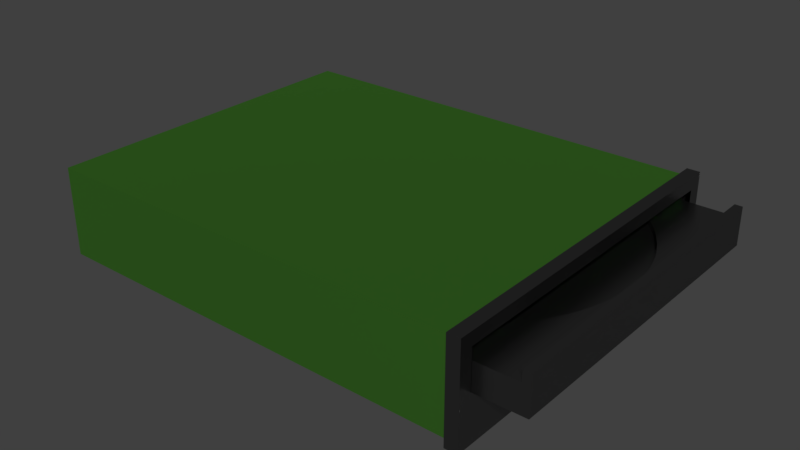 # Source: CD_drive.blend  (saved by Blender 3.1.7; exported with 4.5.12 LTS)
import bpy
from mathutils import Matrix  # noqa: F401  (used for matrix-valued properties, if any)

bpy.ops.wm.read_factory_settings(use_empty=True)
scene = bpy.context.scene
scene.name = 'Scene'

# ---- collections
col_collection_1 = bpy.data.collections.new('Collection 1'); scene.collection.children.link(col_collection_1)

# ---- images (referenced by path relative to the original .blend; pixels are not part of the script)
import os
ASSET_DIR = os.environ.get("B2B_ASSET_DIR", "")  # directory of the original .blend (textures are referenced by path, not embedded)
HERE = os.path.dirname(os.path.abspath(__file__))  # packed textures are extracted next to this script under _unpacked/

def load_image(name, relpath, width, height, colorspace="sRGB"):
    """Load a texture the original file referenced (path relative to the .blend, or extracted next to this script)."""
    p = next((c for c in (os.path.join(HERE, relpath), os.path.join(ASSET_DIR, relpath)) if relpath and os.path.exists(c)), "")
    if p:
        img = bpy.data.images.load(p, check_existing=True)
        img.name = name
    else:  # same state as the original file: an image datablock whose file is absent (Cycles renders it pink)
        img = bpy.data.images.new(name, width, height)
        img.source = "FILE"
        img.filepath = "//" + (relpath or name)
    img.colorspace_settings.name = colorspace
    return img
img_latenightparkinggaragepreview_jpg = load_image('LateNightParkingGaragePreview.jpg', 'LateNightParkingGaragePreview.jpg', 1024, 1024, 'sRGB')

# ---- materials (node trees are filled in below, after node groups)
mat_material_001 = bpy.data.materials.new('Material.001')
mat_material_001.alpha_threshold = 0.0
mat_material_001.roughness = 0.5
mat_material = bpy.data.materials.new('Material')
mat_material.alpha_threshold = 0.0
mat_material.roughness = 0.5
mat_material.line_color = (0.0, 0.0, 0.0, 1.0)
mat_metal_pins = bpy.data.materials.new('metal pins')
mat_metal_pins.alpha_threshold = 0.0
mat_metal_pins.roughness = 0.5
mat_material_002 = bpy.data.materials.new('Material.002')
mat_material_002.alpha_threshold = 0.0
mat_material_002.roughness = 0.5
mat_curcuit_board = bpy.data.materials.new('curcuit board')
mat_curcuit_board.alpha_threshold = 0.0
mat_curcuit_board.roughness = 0.5
mat_material_003 = bpy.data.materials.new('Material.003')
mat_material_003.alpha_threshold = 0.0
mat_material_003.roughness = 0.5

# ---- material node trees
mat_material_001.use_nodes = True; mat_material_001.node_tree.nodes.clear()
_N = mat_material_001.node_tree.nodes; _L = mat_material_001.node_tree.links
n0 = _N.new('ShaderNodeOutputMaterial'); n0.name = 'Material Output'; n0.location = (300, 300)
n1 = _N.new('ShaderNodeBsdfAnisotropic'); n1.name = 'Glossy BSDF'; n1.location = (10, 300)
n1.distribution = 'GGX'
n1.inputs[0].default_value = (0.2067, 0.2067, 0.2067, 1.0)
n1.inputs[1].default_value = 0.3162
_L.new(n1.outputs[0], n0.inputs[0])
n0.is_active_output = True
mat_material.use_nodes = True; mat_material.node_tree.nodes.clear()
_N = mat_material.node_tree.nodes; _L = mat_material.node_tree.links
n0 = _N.new('ShaderNodeOutputMaterial'); n0.name = 'Material Output'; n0.location = (300, 300)
n1 = _N.new('ShaderNodeBsdfAnisotropic'); n1.name = 'Glossy BSDF'; n1.location = (10, 300)
n1.distribution = 'GGX'
n1.inputs[0].default_value = (0.236, 0.8325, 0.1073, 1.0)
n1.inputs[1].default_value = 0.4472
_L.new(n1.outputs[0], n0.inputs[0])
n0.is_active_output = True
mat_metal_pins.use_nodes = True; mat_metal_pins.node_tree.nodes.clear()
_N = mat_metal_pins.node_tree.nodes; _L = mat_metal_pins.node_tree.links
n0 = _N.new('ShaderNodeOutputMaterial'); n0.name = 'Material Output'; n0.location = (300, 300)
n1 = _N.new('ShaderNodeBsdfAnisotropic'); n1.name = 'Glossy BSDF'; n1.location = (10, 300)
n1.distribution = 'GGX'
n1.inputs[1].default_value = 0.2
_L.new(n1.outputs[0], n0.inputs[0])
n0.is_active_output = True
mat_material_002.use_nodes = True; mat_material_002.node_tree.nodes.clear()
_N = mat_material_002.node_tree.nodes; _L = mat_material_002.node_tree.links
n0 = _N.new('ShaderNodeOutputMaterial'); n0.name = 'Material Output'; n0.location = (300, 300)
n1 = _N.new('ShaderNodeBsdfDiffuse'); n1.name = 'Diffuse BSDF'; n1.location = (10, 300)
n1.inputs[0].default_value = (0.6247, 1.0, 0.2451, 1.0)
_L.new(n1.outputs[0], n0.inputs[0])
n0.is_active_output = True
mat_curcuit_board.use_nodes = True; mat_curcuit_board.node_tree.nodes.clear()
_N = mat_curcuit_board.node_tree.nodes; _L = mat_curcuit_board.node_tree.links
n0 = _N.new('ShaderNodeOutputMaterial'); n0.name = 'Material Output'; n0.location = (300, 300)
n1 = _N.new('ShaderNodeBsdfDiffuse'); n1.name = 'Diffuse BSDF'; n1.location = (10, 300)
n1.inputs[0].default_value = (0.0, 0.214, 0.005343, 1.0)
_L.new(n1.outputs[0], n0.inputs[0])
n0.is_active_output = True
mat_material_003.use_nodes = True; mat_material_003.node_tree.nodes.clear()
_N = mat_material_003.node_tree.nodes; _L = mat_material_003.node_tree.links
n0 = _N.new('ShaderNodeOutputMaterial'); n0.name = 'Material Output'; n0.location = (300, 300)
n1 = _N.new('ShaderNodeBsdfDiffuse'); n1.name = 'Diffuse BSDF'; n1.location = (10, 300)
n1.inputs[0].default_value = (0.08714, 0.08714, 0.08714, 1.0)
_L.new(n1.outputs[0], n0.inputs[0])
n0.is_active_output = True

# ---- world
world_world = bpy.data.worlds.new('World'); scene.world = world_world
world_world.color = (0.05088, 0.05088, 0.05088)
world_world.use_sun_shadow = False
world_world.sun_shadow_jitter_overblur = 0.0
world_world.cycles.sampling_method = 'MANUAL'

# ---- meshes
me_cube_001 = bpy.data.meshes.new('Cube.001')
me_cube_001.from_pydata([(0.3435, 0.9434, 0.1118), (0.4023, 0.9389, 0.1118), (0.4605, 0.9253, 0.1118), (0.5176, 0.9028, 0.1118), (0.573, 0.8716, 0.1118), (0.6262, 0.832, 0.1118), (0.6767, 0.7844, 0.1118), (0.724, 0.7293, 0.1118), (0.7676, 0.6671, 0.1118), (0.8072, 0.5985, 0.1118), (0.8422, 0.5241, 0.1118), (0.8725, 0.4447, 0.1118), (0.8977, 0.361, 0.1118), (0.9175, 0.2739, 0.1118), (0.9318, 0.184, 0.1118), (0.9405, 0.09247, 0.1118), (0.9433, -1.272e-06, 0.1118), (0.9405, -0.09247, 0.1118), (0.9318, -0.184, 0.1118), (0.9175, -0.2739, 0.1118), (0.8977, -0.361, 0.1118), (0.8725, -0.4447, 0.1118), (0.8422, -0.5241, 0.1118), (0.8072, -0.5985, 0.1118), (0.7676, -0.6671, 0.1118), (0.724, -0.7293, 0.1118), (0.6767, -0.7844, 0.1118), (0.6262, -0.832, 0.1118), (0.573, -0.8716, 0.1118), (0.5176, -0.9028, 0.1118), (0.4605, -0.9253, 0.1118), (0.4023, -0.9389, 0.1118), (0.3435, -0.9434, 0.1118), (0.2847, -0.9389, 0.1118), (0.2264, -0.9253, 0.1118), (0.1693, -0.9028, 0.1118), (0.1139, -0.8716, 0.1118), (0.06068, -0.832, 0.1118), (0.01018, -0.7844, 0.1118), (-0.0371, -0.7293, 0.1118), (-0.08072, -0.6671, 0.1118), (-0.1203, -0.5985, 0.1118), (-0.1553, -0.5241, 0.1118), (-0.1856, -0.4447, 0.1118), (-0.2108, -0.361, 0.1118), (-0.2108, 0.361, 0.1118), (-0.1856, 0.4447, 0.1118), (-0.1553, 0.5241, 0.1118), (-0.1203, 0.5985, 0.1118), (-0.08072, 0.6671, 0.1118), (-0.0371, 0.7293, 0.1118), (0.01018, 0.7844, 0.1118), (0.06067, 0.832, 0.1118), (0.1139, 0.8716, 0.1118), (0.1693, 0.9028, 0.1118), (0.2264, 0.9253, 0.1118), (0.2847, 0.9389, 0.1118), (-0.3204, -0.9717, -1.0), (-0.3487, -1.0, 0.4224), (-0.3204, 0.9717, -1.0), (-0.3487, 1.0, 0.4224), (1.0, -1.0, -1.0), (1.0, -1.0, 1.0), (1.0, 1.0, -1.0), (1.0, 1.0, 1.0), (0.9421, 0.9717, -1.0), (0.9704, 1.0, 0.4224), (0.9421, -0.9717, -1.0), (0.9704, -1.0, 0.4224), (0.9704, 1.0, 1.0), (1.0, 1.0, 1.0), (1.0, 1.0, -1.0), (1.0, -1.0, -1.0), (1.0, -1.0, 1.0), (0.9704, -1.0, -1.0), (0.9704, 1.0, -1.0), (0.9704, -1.0, 1.0), (-0.3487, 1.0, -1.0), (-0.3487, -1.0, -1.0), (0.9704, 1.0, -1.0), (0.9704, -1.0, -1.0), (-0.3204, 0.9717, -0.2799), (-0.3204, -0.9717, -0.2799), (0.9421, 0.9717, -0.2799), (0.9421, -0.9717, -0.2799), (0.3657, -0.3488, -0.2799), (0.3439, -0.3505, -0.2799), (0.3657, 0.3488, -0.2799), (0.3873, 0.3437, -0.2799), (0.5404, 0.1652, -0.2799), (0.5291, 0.1947, -0.2799), (0.3439, 0.3505, -0.2799), (0.5161, 0.2223, -0.2799), (0.3873, -0.3437, -0.2799), (0.4489, -0.3091, -0.2799), (0.4291, -0.3238, -0.2799), (0.4085, -0.3354, -0.2799), (0.5014, 0.2478, -0.2799), (0.4852, 0.2709, -0.2799), (0.4085, 0.3354, -0.2799), (0.4677, 0.2914, -0.2799), (0.5014, -0.2478, -0.2799), (0.4852, -0.2709, -0.2799), (0.4677, -0.2914, -0.2799), (0.5497, -0.1341, -0.2799), (0.5571, -0.1017, -0.2799), (0.5667, -5.71e-08, -0.2799), (0.5291, -0.1947, -0.2799), (0.5161, -0.2223, -0.2799), (0.5656, 0.03435, -0.2799), (0.5497, 0.1341, -0.2799), (0.4291, 0.3238, -0.2799), (0.5571, 0.1017, -0.2799), (0.5624, -0.06837, -0.2799), (0.5404, -0.1652, -0.2799), (0.5656, -0.03435, -0.2799), (0.5624, 0.06837, -0.2799), (0.4489, 0.3091, -0.2799), (-0.2993, -0.3507, 0.4224), (-0.2993, -0.3507, -0.2799), (-0.03832, -0.3507, -0.2799), (0.3429, -0.3507, -0.2799), (-0.2993, 0.3507, 0.4224), (-0.2993, 0.3507, -0.2799), (0.3429, -0.3504, -0.2799), (0.3429, 0.3504, -0.2799), (0.3429, 0.3507, -0.2799), (-0.2131, -0.3507, 0.1118), (-0.2131, 0.3507, 0.1118), (0.3439, -0.3505, 0.1118), (0.3429, -0.3504, 0.1118), (0.3429, -0.3507, 0.1118), (0.3429, 0.3507, 0.1118), (0.4291, 0.3238, 0.1118), (0.3657, 0.3488, 0.1118), (0.3439, 0.3505, 0.1118), (0.4085, 0.3354, 0.1118), (0.5014, 0.2478, 0.1118), (0.4852, 0.2709, 0.1118), (0.4489, 0.3091, 0.1118), (0.5161, 0.2223, 0.1118), (0.4677, 0.2914, 0.1118), (0.5624, 0.06837, 0.1118), (0.5571, 0.1017, 0.1118), (0.5291, 0.1947, 0.1118), (0.5656, 0.03435, 0.1118), (0.5404, 0.1652, 0.1118), (0.5624, -0.06837, 0.1118), (0.5656, -0.03435, 0.1118), (0.5161, -0.2223, 0.1118), (0.5291, -0.1947, 0.1118), (0.5014, -0.2478, 0.1118), (0.4852, -0.2709, 0.1118), (0.4489, -0.3091, 0.1118), (0.4677, -0.2914, 0.1118), (0.4291, -0.3238, 0.1118), (0.4085, -0.3354, 0.1118), (0.3873, -0.3437, 0.1118), (0.3657, -0.3488, 0.1118), (0.3429, 0.3504, 0.1118), (0.3873, 0.3437, 0.1118), (0.5497, 0.1341, 0.1118), (0.5667, -5.71e-08, 0.1118), (0.5571, -0.1017, 0.1118), (0.5497, -0.1341, 0.1118), (0.5404, -0.1652, 0.1118), (-0.1402, -0.5561, 0.4224), (-0.1203, -0.5985, 0.4224), (-0.1553, -0.5241, 0.4224), (0.4023, -0.9389, 0.4224), (0.3435, -0.9434, 0.4224), (-0.08072, -0.6671, 0.4224), (0.2847, -0.9389, 0.4224), (0.4023, 0.9389, 0.4224), (0.4605, 0.9253, 0.4224), (0.8725, 0.4447, 0.4224), (0.8422, 0.5241, 0.4224), (0.3435, 0.9434, 0.4224), (0.8072, 0.5985, 0.4224), (0.8078, 0.5972, 0.4224), (0.1693, -0.9028, 0.4224), (0.2264, -0.9253, 0.4224), (0.1139, -0.8716, 0.4224), (0.4605, -0.9253, 0.4224), (0.6262, -0.832, 0.4224), (0.573, -0.8716, 0.4224), (0.5176, -0.9028, 0.4224), (-0.1856, -0.4447, 0.4224), (-0.2108, -0.361, 0.4224), (-0.2131, -0.3507, 0.4224), (0.7676, 0.6671, 0.4224), (0.724, 0.7293, 0.4224), (0.5176, 0.9028, 0.4224), (0.6767, 0.7844, 0.4224), (-0.0371, -0.7293, 0.4224), (0.01018, -0.7844, 0.4224), (0.06068, -0.832, 0.4224), (0.7676, -0.6671, 0.4224), (0.724, -0.7293, 0.4224), (0.6767, -0.7844, 0.4224), (0.2847, 0.9389, 0.4224), (0.2264, 0.9253, 0.4224), (0.8977, -0.361, 0.4224), (0.9175, -0.2739, 0.4224), (-0.1553, 0.5241, 0.4224), (-0.1856, 0.4447, 0.4224), (-0.1203, 0.5985, 0.4224), (-0.08072, 0.6671, 0.4224), (-0.0371, 0.7293, 0.4224), (0.1139, 0.8716, 0.4224), (0.06067, 0.832, 0.4224), (-0.2108, 0.361, 0.4224), (-0.2131, 0.3507, 0.4224), (0.1693, 0.9028, 0.4224), (0.9433, -1.272e-06, 0.4224), (0.8422, -0.5241, 0.4224), (0.8072, -0.5985, 0.4224), (0.9405, 0.09247, 0.4224), (0.8977, 0.361, 0.4224), (0.01018, 0.7844, 0.4224), (0.573, 0.8716, 0.4224), (0.9175, 0.2739, 0.4224), (0.9318, -0.184, 0.4224), (0.8725, -0.4447, 0.4224), (0.9405, -0.09247, 0.4224), (0.9318, 0.184, 0.4224), (0.6262, 0.832, 0.4224)], [], [(0, 1, 173, 177), (1, 2, 174, 173), (2, 3, 192, 174), (3, 4, 220, 192), (4, 5, 226, 220), (5, 6, 193, 226), (6, 7, 191, 193), (7, 8, 190, 191), (8, 9, 178, 190), (9, 10, 176, 179, 178), (10, 11, 175, 176), (11, 12, 218, 175), (12, 13, 221, 218), (13, 14, 225, 221), (14, 15, 217, 225), (15, 16, 214, 217), (16, 17, 224, 214), (17, 18, 222, 224), (18, 19, 203, 222), (19, 20, 202, 203), (20, 21, 223, 202), (21, 22, 215, 223), (22, 23, 216, 215), (23, 24, 197, 216), (24, 25, 198, 197), (25, 26, 199, 198), (26, 27, 184, 199), (27, 28, 185, 184), (28, 29, 186, 185), (29, 30, 183, 186), (30, 31, 169, 183), (31, 32, 170, 169), (32, 33, 172, 170), (33, 34, 181, 172), (34, 35, 180, 181), (35, 36, 182, 180), (36, 37, 196, 182), (37, 38, 195, 196), (38, 39, 194, 195), (39, 40, 171, 194), (40, 41, 167, 171), (41, 42, 168, 166, 167), (42, 43, 187, 168), (43, 44, 188, 187), (44, 127, 189, 188), (45, 46, 205, 211), (46, 47, 204, 205), (47, 48, 206, 204), (48, 49, 207, 206), (49, 50, 208, 207), (50, 51, 219, 208), (51, 52, 210, 219), (52, 53, 209, 210), (53, 54, 213, 209), (54, 55, 201, 213), (55, 56, 200, 201), (56, 0, 177, 200), (0, 56, 55, 54, 53, 52, 51, 50, 49, 48, 47, 46, 45, 128, 132, 159, 135, 134, 160, 136, 133, 139, 141, 138, 137, 140, 144, 146, 161, 143, 142, 145, 162, 148, 147, 163, 164, 165, 150, 149, 151, 152, 154, 153, 155, 156, 157, 158, 129, 130, 131, 127, 44, 43, 42, 41, 40, 39, 38, 37, 36, 35, 34, 33, 32, 31, 30, 29, 28, 27, 26, 25, 24, 23, 22, 21, 20, 19, 18, 17, 16, 15, 14, 13, 12, 11, 10, 9, 8, 7, 6, 5, 4, 3, 2, 1), (78, 58, 60, 77), (66, 68, 76, 69), (63, 64, 62, 61), (80, 68, 58, 78), (63, 61, 72, 71), (66, 179, 176, 175, 218, 221, 225, 217, 214, 224, 222, 203, 202, 223, 215, 216, 197, 198, 199, 184, 185, 186, 183, 169, 170, 172, 181, 180, 182, 196, 195, 194, 171, 167, 166, 58, 68), (68, 80, 74, 76), (67, 57, 82, 84), (61, 62, 73, 72), (77, 60, 66, 79), (75, 69, 70, 71), (75, 71, 72, 74), (70, 69, 76, 73), (72, 73, 76, 74), (79, 66, 69, 75), (62, 64, 70, 73), (80, 79, 75, 74), (64, 63, 71, 70), (59, 57, 78, 77), (65, 59, 77, 79), (57, 67, 80, 78), (67, 65, 79, 80), (81, 83, 84, 106, 109, 116, 112, 110, 89, 90, 92, 97, 98, 100, 117, 111, 99, 88, 87, 91, 125, 126, 123, 119, 120, 82), (57, 59, 81, 82), (65, 67, 84, 83), (59, 65, 83, 81), (100, 141, 139, 117), (96, 156, 155, 95), (109, 145, 142, 116), (97, 137, 138, 98), (95, 155, 153, 94), (108, 149, 150, 107), (111, 133, 136, 99), (93, 157, 156, 96), (90, 144, 140, 92), (87, 134, 135, 91), (113, 147, 148, 115), (58, 166, 168, 187, 188, 189, 118, 122, 212, 211, 205, 204, 206, 207, 208, 219, 210, 209, 213, 201, 200, 177, 173, 174, 192, 220, 226, 193, 191, 190, 178, 179, 66, 60), (82, 120, 121, 124, 86, 85, 93, 96, 95, 94, 103, 102, 101, 108, 107, 114, 104, 105, 113, 115, 106, 84), (115, 148, 162, 106), (106, 162, 145, 109), (114, 165, 164, 104), (104, 164, 163, 105), (112, 143, 161, 110), (103, 154, 152, 102), (88, 160, 134, 87), (107, 150, 165, 114), (98, 138, 141, 100), (117, 139, 133, 111), (89, 146, 144, 90), (110, 161, 146, 89), (102, 152, 151, 101), (116, 142, 143, 112), (92, 140, 137, 97), (94, 153, 154, 103), (86, 129, 158, 85), (99, 136, 160, 88), (105, 163, 147, 113), (91, 135, 159, 125), (101, 151, 149, 108), (85, 158, 157, 93), (126, 132, 128, 212, 122, 123), (124, 130, 129, 86), (121, 131, 130, 124), (119, 118, 189, 127, 131, 121, 120), (123, 122, 118, 119), (128, 45, 211, 212), (159, 132, 126, 125)])
_uv = me_cube_001.uv_layers.new(name='UVMap')
_uv.uv.foreach_set('vector', [-1.433, -1.433, 2.433, -1.433, 2.433, 2.433, -1.433, 2.433, -1.433, -1.433, 2.433, -1.433, 2.433, 2.433, -1.433, 2.433, -1.433, -1.433, 2.433, -1.433, 2.433, 2.433, -1.433, 2.433, -1.433, -1.433, 2.433, -1.433, 2.433, 2.433, -1.433, 2.433, -1.433, -1.433, 2.433, -1.433, 2.433, 2.433, -1.433, 2.433, -1.433, -1.433, 2.433, -1.433, 2.433, 2.433, -1.433, 2.433, -1.433, -1.433, 2.433, -1.433, 2.433, 2.433, -1.433, 2.433, -1.433, -1.433, 2.433, -1.433, 2.433, 2.433, -1.433, 2.433, -1.433, -1.433, 2.433, -1.433, 2.433, 2.433, -1.433, 2.433, 0.5, 2.433, 2.338, 1.097, 1.636, -1.064, -0.6362, -1.064, -1.338, 1.097, -1.433, -1.433, 2.433, -1.433, 2.433, 2.433, -1.433, 2.433, -1.433, -1.433, 2.433, -1.433, 2.433, 2.433, -1.433, 2.433, -1.433, -1.433, 2.433, -1.433, 2.433, 2.433, -1.433, 2.433, -1.433, -1.433, 2.433, -1.433, 2.433, 2.433, -1.433, 2.433, -1.433, -1.433, 2.433, -1.433, 2.433, 2.433, -1.433, 2.433, -1.433, -1.433, 2.433, -1.433, 2.433, 2.433, -1.433, 2.433, -1.433, -1.433, 2.433, -1.433, 2.433, 2.433, -1.433, 2.433, -1.433, -1.433, 2.433, -1.433, 2.433, 2.433, -1.433, 2.433, -1.433, -1.433, 2.433, -1.433, 2.433, 2.433, -1.433, 2.433, -1.433, -1.433, 2.433, -1.433, 2.433, 2.433, -1.433, 2.433, -1.433, -1.433, 2.433, -1.433, 2.433, 2.433, -1.433, 2.433, -1.433, -1.433, 2.433, -1.433, 2.433, 2.433, -1.433, 2.433, -1.433, -1.433, 2.433, -1.433, 2.433, 2.433, -1.433, 2.433, -1.433, -1.433, 2.433, -1.433, 2.433, 2.433, -1.433, 2.433, -1.433, -1.433, 2.433, -1.433, 2.433, 2.433, -1.433, 2.433, -1.433, -1.433, 2.433, -1.433, 2.433, 2.433, -1.433, 2.433, -1.433, -1.433, 2.433, -1.433, 2.433, 2.433, -1.433, 2.433, -1.433, -1.433, 2.433, -1.433, 2.433, 2.433, -1.433, 2.433, -1.433, -1.433, 2.433, -1.433, 2.433, 2.433, -1.433, 2.433, -1.433, -1.433, 2.433, -1.433, 2.433, 2.433, -1.433, 2.433, -1.433, -1.433, 2.433, -1.433, 2.433, 2.433, -1.433, 2.433, -1.433, -1.433, 2.433, -1.433, 2.433, 2.433, -1.433, 2.433, -1.433, -1.433, 2.433, -1.433, 2.433, 2.433, -1.433, 2.433, -1.433, -1.433, 2.433, -1.433, 2.433, 2.433, -1.433, 2.433, -1.433, -1.433, 2.433, -1.433, 2.433, 2.433, -1.433, 2.433, -1.433, -1.433, 2.433, -1.433, 2.433, 2.433, -1.433, 2.433, -1.433, -1.433, 2.433, -1.433, 2.433, 2.433, -1.433, 2.433, -1.433, -1.433, 2.433, -1.433, 2.433, 2.433, -1.433, 2.433, -1.433, -1.433, 2.433, -1.433, 2.433, 2.433, -1.433, 2.433, -1.433, -1.433, 2.433, -1.433, 2.433, 2.433, -1.433, 2.433, -1.433, -1.433, 2.433, -1.433, 2.433, 2.433, -1.433, 2.433, 0.5, 2.433, 2.338, 1.097, 1.636, -1.064, -0.6362, -1.064, -1.338, 1.097, -1.433, -1.433, 2.433, -1.433, 2.433, 2.433, -1.433, 2.433, -1.433, -1.433, 2.433, -1.433, 2.433, 2.433, -1.433, 2.433, -1.433, -1.433, 2.433, -1.433, 2.433, 2.433, -1.433, 2.433, -1.433, -1.433, 2.433, -1.433, 2.433, 2.433, -1.433, 2.433, -1.433, -1.433, 2.433, -1.433, 2.433, 2.433, -1.433, 2.433, -1.433, -1.433, 2.433, -1.433, 2.433, 2.433, -1.433, 2.433, -1.433, -1.433, 2.433, -1.433, 2.433, 2.433, -1.433, 2.433, -1.433, -1.433, 2.433, -1.433, 2.433, 2.433, -1.433, 2.433, -1.433, -1.433, 2.433, -1.433, 2.433, 2.433, -1.433, 2.433, -1.433, -1.433, 2.433, -1.433, 2.433, 2.433, -1.433, 2.433, -1.433, -1.433, 2.433, -1.433, 2.433, 2.433, -1.433, 2.433, -1.433, -1.433, 2.433, -1.433, 2.433, 2.433, -1.433, 2.433, -1.433, -1.433, 2.433, -1.433, 2.433, 2.433, -1.433, 2.433, -1.433, -1.433, 2.433, -1.433, 2.433, 2.433, -1.433, 2.433, -1.433, -1.433, 2.433, -1.433, 2.433, 2.433, -1.433, 2.433, 0.5, 2.433, 0.6264, 2.429, 0.7523, 2.416, 0.8771, 2.396, 1.0, 2.367, 1.121, 2.33, 1.24, 2.286, 1.355, 2.234, 1.467, 2.174, 1.574, 2.107, 1.677, 2.034, 1.775, 1.953, 1.867, 1.867, 1.953, 1.775, 2.034, 1.677, 2.107, 1.574, 2.174, 1.467, 2.234, 1.355, 2.286, 1.24, 2.33, 1.121, 2.367, 1.0, 2.396, 0.8771, 2.416, 0.7523, 2.429, 0.6264, 2.433, 0.5, 2.429, 0.3736, 2.416, 0.2477, 2.396, 0.1229, 2.367, -0.000299, 2.33, -0.1213, 2.286, -0.2397, 2.234, -0.3549, 2.174, -0.4665, 2.107, -0.5739, 2.034, -0.6767, 1.953, -0.7745, 1.867, -0.8668, 1.775, -0.9533, 1.677, -1.034, 1.574, -1.107, 1.467, -1.174, 1.355, -1.234, 1.24, -1.286, 1.121, -1.33, 1.0, -1.367, 0.8771, -1.396, 0.7523, -1.416, 0.6264, -1.429, 0.5, -1.433, 0.3736, -1.429, 0.2477, -1.416, 0.1229, -1.396, -0.000303, -1.367, -0.1213, -1.33, -0.2397, -1.286, -0.355, -1.234, -0.4665, -1.174, -0.5739, -1.107, -0.6767, -1.034, -0.7745, -0.9533, -0.8668, -0.8668, -0.9533, -0.7745, -1.034, -0.6767, -1.107, -0.5739, -1.174, -0.4665, -1.234, -0.3549, -1.286, -0.2397, -1.33, -0.1213, -1.367, -0.0002957, -1.396, 0.1229, -1.416, 0.2477, -1.429, 0.3736, -1.433, 0.5, -1.429, 0.6264, -1.416, 0.7523, -1.396, 0.8771, -1.367, 1.0, -1.33, 1.121, -1.286, 1.24, -1.234, 1.355, -1.174, 1.467, -1.107, 1.574, -1.034, 1.677, -0.9533, 1.775, -0.8668, 1.867, -0.7745, 1.953, -0.6767, 2.034, -0.5739, 2.107, -0.4665, 2.174, -0.3549, 2.234, -0.2397, 2.286, -0.1213, 2.33, -0.0003016, 2.367, 0.1229, 2.396, 0.2477, 2.416, 0.3736, 2.429, -1.433, -1.433, 2.433, -1.433, 2.433, 2.433, -1.433, 2.433, -1.433, -1.433, 2.433, -1.433, 2.433, 2.433, -1.433, 2.433, -1.537, 0.2803, 2.537, 0.2803, 2.537, 0.7197, -1.537, 0.7197, -1.433, -1.433, 2.433, -1.433, 2.433, 2.433, -1.433, 2.433, -1.433, -1.433, 2.433, -1.433, 2.433, 2.433, -1.433, 2.433, 0.5, 2.433, 0.8267, 2.405, 1.144, 2.323, 1.443, 2.188, 1.714, 2.004, 1.951, 1.777, 2.146, 1.513, 2.294, 1.221, 2.39, 0.9072, 2.431, 0.582, 2.417, 0.2545, 2.348, -0.06603, 2.226, -0.3702, 2.054, -0.6494, 1.838, -0.8955, 1.582, -1.102, 1.296, -1.261, 0.9871, -1.371, 0.6639, -1.426, 0.3361, -1.426, 0.01293, -1.371, -0.2962, -1.261, -0.5824, -1.102, -0.8375, -0.8955, -1.054, -0.6494, -1.226, -0.3702, -1.348, -0.06603, -1.417, 0.2545, -1.431, 0.582, -1.39, 0.9072, -1.294, 1.221, -1.146, 1.513, -0.9511, 1.777, -0.7144, 2.004, -0.4427, 2.188, -0.144, 2.323, 0.1733, 2.405, -1.433, -1.433, 2.433, -1.433, 2.433, 2.433, -1.433, 2.433, -1.433, -1.433, 2.433, -1.433, 2.433, 2.433, -1.433, 2.433, -1.433, -1.433, 2.433, -1.433, 2.433, 2.433, -1.433, 2.433, -1.433, -1.433, 2.433, -1.433, 2.433, 2.433, -1.433, 2.433, -1.433, -1.433, 2.433, -1.433, 2.433, 2.433, -1.433, 2.433, -1.433, -1.433, 2.433, -1.433, 2.433, 2.433, -1.433, 2.433, -1.433, -1.433, 2.433, -1.433, 2.433, 2.433, -1.433, 2.433, -1.433, -1.433, 2.433, -1.433, 2.433, 2.433, -1.433, 2.433, -1.433, -1.433, 2.433, -1.433, 2.433, 2.433, -1.433, 2.433, -1.433, -1.433, 2.433, -1.433, 2.433, 2.433, -1.433, 2.433, -1.433, -1.433, 2.433, -1.433, 2.433, 2.433, -1.433, 2.433, -1.433, -1.433, 2.433, -1.433, 2.433, 2.433, -1.433, 2.433, -1.433, -1.433, 2.433, -1.433, 2.433, 2.433, -1.433, 2.433, -1.433, -1.433, 2.433, -1.433, 2.433, 2.433, -1.433, 2.433, -1.433, -1.433, 2.433, -1.433, 2.433, 2.433, -1.433, 2.433, -1.433, -1.433, 2.433, -1.433, 2.433, 2.433, -1.433, 2.433, 0.5, 2.433, 0.9626, 2.377, 1.398, 2.212, 1.782, 1.947, 2.091, 1.598, 2.307, 1.185, 2.419, 0.733, 2.419, 0.267, 2.307, -0.1855, 2.091, -0.5981, 1.782, -0.9469, 1.398, -1.212, 0.9626, -1.377, 0.5, -1.433, 0.0374, -1.377, -0.3983, -1.212, -0.7818, -0.9469, -1.091, -0.5981, -1.307, -0.1855, -1.419, 0.267, -1.419, 0.733, -1.307, 1.185, -1.091, 1.598, -0.7818, 1.947, -0.3983, 2.212, 0.0374, 2.377, -1.433, -1.433, 2.433, -1.433, 2.433, 2.433, -1.433, 2.433, -1.433, -1.433, 2.433, -1.433, 2.433, 2.433, -1.433, 2.433, -1.433, -1.433, 2.433, -1.433, 2.433, 2.433, -1.433, 2.433, -1.433, -1.433, 2.433, -1.433, 2.433, 2.433, -1.433, 2.433, -1.433, -1.433, 2.433, -1.433, 2.433, 2.433, -1.433, 2.433, -1.433, -1.433, 2.433, -1.433, 2.433, 2.433, -1.433, 2.433, -1.433, -1.433, 2.433, -1.433, 2.433, 2.433, -1.433, 2.433, -1.433, -1.433, 2.433, -1.433, 2.433, 2.433, -1.433, 2.433, -1.433, -1.433, 2.433, -1.433, 2.433, 2.433, -1.433, 2.433, -1.433, -1.433, 2.433, -1.433, 2.433, 2.433, -1.433, 2.433, -1.433, -1.433, 2.433, -1.433, 2.433, 2.433, -1.433, 2.433, -1.433, -1.433, 2.433, -1.433, 2.433, 2.433, -1.433, 2.433, -1.433, -1.433, 2.433, -1.433, 2.433, 2.433, -1.433, 2.433, -1.433, -1.433, 2.433, -1.433, 2.433, 2.433, -1.433, 2.433, 0.5, 2.433, 0.8552, 2.4, 1.198, 2.302, 1.518, 2.143, 1.802, 1.929, 2.043, 1.665, 2.23, 1.362, 2.359, 1.029, 2.425, 0.6784, 2.425, 0.3216, 2.359, -0.02899, 2.23, -0.3616, 2.043, -0.6649, 1.802, -0.9285, 1.518, -1.143, 1.198, -1.302, 0.8552, -1.4, 0.5, -1.433, 0.1448, -1.4, -0.1983, -1.302, -0.5176, -1.143, -0.8023, -0.9285, -1.043, -0.6649, -1.23, -0.3616, -1.359, -0.02899, -1.425, 0.3216, -1.425, 0.6784, -1.359, 1.029, -1.23, 1.362, -1.043, 1.665, -0.8023, 1.929, -0.5176, 2.143, -0.1983, 2.302, 0.1448, 2.4, 0.5, 2.433, 1.045, 2.355, 1.545, 2.126, 1.961, 1.766, 2.258, 1.303, 2.413, 0.7751, 2.413, 0.2249, 2.258, -0.303, 1.961, -0.7659, 1.545, -1.126, 1.045, -1.355, 0.5, -1.433, -0.04459, -1.355, -0.5451, -1.126, -0.9609, -0.7659, -1.258, -0.303, -1.413, 0.2249, -1.413, 0.7751, -1.258, 1.303, -0.9609, 1.766, -0.5451, 2.126, -0.04459, 2.355, -1.433, -1.433, 2.433, -1.433, 2.433, 2.433, -1.433, 2.433, -1.433, -1.433, 2.433, -1.433, 2.433, 2.433, -1.433, 2.433, -1.433, -1.433, 2.433, -1.433, 2.433, 2.433, -1.433, 2.433, -1.433, -1.433, 2.433, -1.433, 2.433, 2.433, -1.433, 2.433, -1.433, -1.433, 2.433, -1.433, 2.433, 2.433, -1.433, 2.433, -1.433, -1.433, 2.433, -1.433, 2.433, 2.433, -1.433, 2.433, -1.433, -1.433, 2.433, -1.433, 2.433, 2.433, -1.433, 2.433, -1.433, -1.433, 2.433, -1.433, 2.433, 2.433, -1.433, 2.433, -1.433, -1.433, 2.433, -1.433, 2.433, 2.433, -1.433, 2.433, -1.433, -1.433, 2.433, -1.433, 2.433, 2.433, -1.433, 2.433, -1.433, -1.433, 2.433, -1.433, 2.433, 2.433, -1.433, 2.433, -1.433, -1.433, 2.433, -1.433, 2.433, 2.433, -1.433, 2.433, -1.433, -1.433, 2.433, -1.433, 2.433, 2.433, -1.433, 2.433, -1.433, -1.433, 2.433, -1.433, 2.433, 2.433, -1.433, 2.433, -1.433, -1.433, 2.433, -1.433, 2.433, 2.433, -1.433, 2.433, -1.433, -1.433, 2.433, -1.433, 2.433, 2.433, -1.433, 2.433, -1.433, -1.433, 2.433, -1.433, 2.433, 2.433, -1.433, 2.433, -1.433, -1.433, 2.433, -1.433, 2.433, 2.433, -1.433, 2.433, -1.433, -1.433, 2.433, -1.433, 2.433, 2.433, -1.433, 2.433, -1.433, -1.433, 2.433, -1.433, 2.433, 2.433, -1.433, 2.433, -1.433, -1.433, 2.433, -1.433, 2.433, 2.433, -1.433, 2.433, -1.433, -1.433, 2.433, -1.433, 2.433, 2.433, -1.433, 2.433, 0.5, 2.433, 2.174, 1.467, 2.174, -0.4665, 0.5, -1.433, -1.174, -0.4665, -1.174, 1.467, -1.433, -1.433, 2.433, -1.433, 2.433, 2.433, -1.433, 2.433, -1.433, -1.433, 2.433, -1.433, 2.433, 2.433, -1.433, 2.433, 0.5, 2.433, 2.011, 1.705, 2.385, 0.06986, 1.339, -1.242, -0.3387, -1.242, -1.385, 0.06987, -1.011, 1.705, -1.433, -1.433, 2.433, -1.433, 2.433, 2.433, -1.433, 2.433, -1.433, -1.433, 2.433, -1.433, 2.433, 2.433, -1.433, 2.433, -1.433, -1.433, 2.433, -1.433, 2.433, 2.433, -1.433, 2.433])
me_cube_001.materials.append(mat_material_001)
me_cube_001.use_remesh_preserve_volume = False
me_cube_001.use_remesh_preserve_attributes = False
me_cube_001.use_mirror_vertex_groups = False
me_cube_001.update()
me_cube = bpy.data.meshes.new('Cube')
me_cube.from_pydata([(-0.9929, -0.6714, -0.4792), (-0.9929, -0.6714, -0.4215), (-0.9929, -0.6574, -0.4792), (-0.9929, -0.6574, -0.4215), (-0.9929, -0.6406, -0.4792), (-0.9929, -0.6406, -0.4215), (-0.9929, -0.6266, -0.4792), (-0.9929, -0.6266, -0.4215), (-0.9929, -0.6098, -0.4792), (-0.9929, -0.6098, -0.4215), (-0.9929, -0.5958, -0.4792), (-0.9929, -0.5958, -0.4215), (-0.9929, -0.579, -0.4792), (-0.9929, -0.579, -0.4215), (-0.9929, -0.565, -0.4792), (-0.9929, -0.565, -0.4215), (-0.9929, -0.5482, -0.4792), (-0.9929, -0.5482, -0.4215), (-0.9929, -0.5342, -0.4792), (-0.9929, -0.5342, -0.4215), (-0.9929, -0.5174, -0.4792), (-0.9929, -0.5174, -0.4215), (-0.9929, -0.5034, -0.4792), (-0.9929, -0.5034, -0.4215), (-0.9929, -0.4866, -0.4792), (-0.9929, -0.4866, -0.4215), (-0.9929, -0.4726, -0.4792), (-0.9929, -0.4726, -0.4215), (-0.9929, -0.4558, -0.4792), (-0.9929, -0.4558, -0.4215), (-0.9929, -0.4418, -0.4792), (-0.9929, -0.4418, -0.4215), (-0.9929, -0.425, -0.4792), (-0.9929, -0.425, -0.4215), (-0.9929, -0.411, -0.4792), (-0.9929, -0.411, -0.4215), (-0.9929, -0.3942, -0.4792), (-0.9929, -0.3942, -0.4215), (-0.9929, -0.3802, -0.4792), (-0.9929, -0.3802, -0.4215), (-0.9929, -0.3633, -0.4792), (-0.9929, -0.3633, -0.4215), (-0.9929, -0.3493, -0.4792), (-0.9929, -0.3493, -0.4215), (-0.9929, -0.3325, -0.4792), (-0.9929, -0.3325, -0.4215), (-0.9929, -0.3185, -0.4792), (-0.9929, -0.3185, -0.4215), (-0.9929, -0.3017, -0.4792), (-0.9929, -0.3017, -0.4215), (-0.9929, -0.2877, -0.4792), (-0.9929, -0.2877, -0.4215), (-0.9929, -0.2709, -0.4792), (-0.9929, -0.2709, -0.4215), (-0.9929, -0.2569, -0.4792), (-0.9929, -0.2569, -0.4215), (-0.9929, -0.2401, -0.4792), (-0.9929, -0.2401, -0.4215), (-0.9929, -0.2261, -0.4792), (-0.9929, -0.2261, -0.4215), (-0.9929, -0.2093, -0.4792), (-0.9929, -0.2093, -0.4215), (-0.9929, -0.1953, -0.4792), (-0.9929, -0.1953, -0.4215), (-0.9929, -0.1785, -0.4792), (-0.9929, -0.1785, -0.4215), (-0.9929, -0.1645, -0.4792), (-0.9929, -0.1645, -0.4215), (-0.9929, -0.1477, -0.4792), (-0.9929, -0.1477, -0.4215), (-0.9929, -0.1337, -0.4792), (-0.9929, -0.1337, -0.4215), (-0.9929, -0.1169, -0.4792), (-0.9929, -0.1169, -0.4215), (-0.9929, -0.1029, -0.4792), (-0.9929, -0.1029, -0.4215), (-0.9929, -0.08607, -0.4792), (-0.9929, -0.08607, -0.4215), (-0.9929, -0.07207, -0.4792), (-0.9929, -0.07207, -0.4215), (-0.9929, -0.05527, -0.4792), (-0.9929, -0.05527, -0.4215), (-0.9929, -0.04126, -0.4792), (-0.9929, -0.04126, -0.4215), (-0.9929, -0.02446, -0.4792), (-0.9929, -0.02446, -0.4215), (-0.9929, -0.01045, -0.4792), (-0.9929, -0.01045, -0.4215), (-0.9929, 0.00635, -0.4792), (-0.9929, 0.00635, -0.4215), (-0.9929, 0.02035, -0.4792), (-0.9929, 0.02035, -0.4215), (-0.9929, 0.03716, -0.4792), (-0.9929, 0.03716, -0.4215), (-0.9929, 0.05116, -0.4792), (-0.9929, 0.05116, -0.4215), (-0.9929, -0.6714, -0.606), (-0.9929, -0.6714, -0.5484), (-0.9929, -0.6574, -0.606), (-0.9929, -0.6574, -0.5484), (-0.9929, -0.6406, -0.606), (-0.9929, -0.6406, -0.5484), (-0.9929, -0.6266, -0.606), (-0.9929, -0.6266, -0.5484), (-0.9929, -0.6098, -0.606), (-0.9929, -0.6098, -0.5484), (-0.9929, -0.5958, -0.606), (-0.9929, -0.5958, -0.5484), (-0.9929, -0.579, -0.606), (-0.9929, -0.579, -0.5484), (-0.9929, -0.565, -0.606), (-0.9929, -0.565, -0.5484), (-0.9929, -0.5482, -0.606), (-0.9929, -0.5482, -0.5484), (-0.9929, -0.5342, -0.606), (-0.9929, -0.5342, -0.5484), (-0.9929, -0.5174, -0.606), (-0.9929, -0.5174, -0.5484), (-0.9929, -0.5034, -0.606), (-0.9929, -0.5034, -0.5484), (-0.9929, -0.4866, -0.606), (-0.9929, -0.4866, -0.5484), (-0.9929, -0.4726, -0.606), (-0.9929, -0.4726, -0.5484), (-0.9929, -0.4558, -0.606), (-0.9929, -0.4558, -0.5484), (-0.9929, -0.4418, -0.606), (-0.9929, -0.4418, -0.5484), (-0.9929, -0.425, -0.606), (-0.9929, -0.425, -0.5484), (-0.9929, -0.411, -0.606), (-0.9929, -0.411, -0.5484), (-0.9929, -0.3942, -0.606), (-0.9929, -0.3942, -0.5484), (-0.9929, -0.3802, -0.606), (-0.9929, -0.3802, -0.5484), (-0.9929, -0.3633, -0.606), (-0.9929, -0.3633, -0.5484), (-0.9929, -0.3493, -0.606), (-0.9929, -0.3493, -0.5484), (-0.9929, -0.3325, -0.606), (-0.9929, -0.3325, -0.5484), (-0.9929, -0.3185, -0.606), (-0.9929, -0.3185, -0.5484), (-0.9929, -0.3017, -0.606), (-0.9929, -0.3017, -0.5484), (-0.9929, -0.2877, -0.606), (-0.9929, -0.2877, -0.5484), (-0.9929, -0.2709, -0.606), (-0.9929, -0.2709, -0.5484), (-0.9929, -0.2569, -0.606), (-0.9929, -0.2569, -0.5484), (-0.9929, -0.2401, -0.606), (-0.9929, -0.2401, -0.5484), (-0.9929, -0.2261, -0.606), (-0.9929, -0.2261, -0.5484), (-0.9929, -0.2093, -0.606), (-0.9929, -0.2093, -0.5484), (-0.9929, -0.1953, -0.606), (-0.9929, -0.1953, -0.5484), (-0.9929, -0.1785, -0.606), (-0.9929, -0.1785, -0.5484), (-0.9929, -0.1645, -0.606), (-0.9929, -0.1645, -0.5484), (-0.9929, -0.1477, -0.606), (-0.9929, -0.1477, -0.5484), (-0.9929, -0.1337, -0.606), (-0.9929, -0.1337, -0.5484), (-0.9929, -0.1169, -0.606), (-0.9929, -0.1169, -0.5484), (-0.9929, -0.1029, -0.606), (-0.9929, -0.1029, -0.5484), (-0.9929, -0.08607, -0.606), (-0.9929, -0.08607, -0.5484), (-0.9929, -0.07207, -0.606), (-0.9929, -0.07207, -0.5484), (-0.9929, -0.05527, -0.606), (-0.9929, -0.05527, -0.5484), (-0.9929, -0.04126, -0.606), (-0.9929, -0.04126, -0.5484), (-0.9929, -0.02446, -0.606), (-0.9929, -0.02446, -0.5484), (-0.9929, -0.01045, -0.606), (-0.9929, -0.01045, -0.5484), (-0.9929, 0.00635, -0.606), (-0.9929, 0.00635, -0.5484), (-0.9929, 0.02035, -0.606), (-0.9929, 0.02035, -0.5484), (-0.9929, 0.03716, -0.606), (-0.9929, 0.03716, -0.5484), (-0.9929, 0.05116, -0.606), (-0.9929, 0.05116, -0.5484), (-0.9243, -0.6866, -0.6624), (-0.9243, -0.6866, -0.3671), (-0.9243, 0.06478, -0.6624), (-0.9243, 0.06478, -0.3671), (-0.9243, -0.6574, -0.5484), (-0.9243, -0.6574, -0.606), (-0.9243, -0.565, -0.606), (-0.9243, -0.565, -0.5484), (-0.9243, -0.6714, -0.5484), (-0.9243, -0.6714, -0.606), (-0.9243, -0.5958, -0.5484), (-0.9243, -0.6098, -0.5484), (-0.9243, -0.5958, -0.606), (-0.9243, -0.6266, -0.4215), (-0.9243, -0.6098, -0.606), (-0.9243, -0.6266, -0.4792), (-0.9243, -0.6406, -0.606), (-0.9243, -0.579, -0.5484), (-0.9243, -0.5482, -0.4792), (-0.9243, -0.6406, -0.4792), (-0.9243, -0.5482, -0.606), (-0.9243, -0.5342, -0.4215), (-0.9243, -0.5342, -0.4792), (-0.9243, -0.6406, -0.5484), (-0.9243, -0.6266, -0.5484), (-0.9243, -0.6714, -0.4215), (-0.9243, -0.579, -0.606), (-0.9243, -0.6714, -0.4792), (-0.9243, -0.6266, -0.606), (-0.9243, -0.6406, -0.4215), (-0.9243, -0.6574, -0.4215), (-0.9243, -0.6574, -0.4792), (-0.9243, -0.579, -0.4792), (-0.9243, -0.5034, -0.4792), (-0.9243, -0.565, -0.4215), (-0.9243, -0.565, -0.4792), (-0.9243, -0.5034, -0.4215), (-0.9243, -0.5342, -0.606), (-0.9243, -0.5342, -0.5484), (-0.9243, -0.5174, -0.606), (-0.9243, -0.5174, -0.5959), (-0.9243, -0.5482, -0.5484), (-0.9243, -0.6098, -0.4215), (-0.9243, -0.5958, -0.4215), (-0.9243, -0.5958, -0.4792), (-0.9243, -0.579, -0.4215), (-0.9243, -0.5482, -0.4215), (-0.9243, -0.5174, -0.4215), (-0.9243, -0.5342, -0.5992), (-0.9243, -0.5174, -0.4792), (-0.9243, -0.6098, -0.4792), (-0.9243, -0.5174, -0.5484), (-0.9243, -0.5034, -0.606), (-0.9243, -0.5034, -0.5904), (-0.9243, -0.5034, -0.5484), (-0.9243, -0.4726, -0.4792), (-0.9243, -0.4726, -0.4215), (-0.9243, -0.4866, -0.5484), (-0.9243, -0.4418, -0.4215), (-0.9243, -0.4418, -0.4792), (-0.9243, -0.4558, -0.606), (-0.9243, -0.4866, -0.4792), (-0.9243, -0.4418, -0.606), (-0.9243, -0.4558, -0.4792), (-0.9243, -0.4866, -0.606), (-0.9243, -0.4726, -0.5484), (-0.9243, -0.4726, -0.606), (-0.9243, -0.4558, -0.4215), (-0.9243, -0.4558, -0.5484), (-0.9243, -0.4866, -0.4215), (-0.9243, -0.4418, -0.5662), (-0.9243, -0.4418, -0.5484), (-0.9243, -0.4866, -0.5838), (-0.9243, -0.411, -0.4792), (-0.9243, -0.425, -0.5484), (-0.9243, -0.3942, -0.4792), (-0.9243, -0.411, -0.4215), (-0.9243, -0.3493, -0.4215), (-0.9243, -0.3802, -0.4215), (-0.9243, -0.3802, -0.4792), (-0.9243, -0.3942, -0.5484), (-0.9243, -0.3633, -0.4792), (-0.9243, -0.3633, -0.5484), (-0.9243, -0.411, -0.5484), (-0.9243, -0.411, -0.606), (-0.9243, -0.3942, -0.4215), (-0.9243, -0.3942, -0.606), (-0.9243, -0.3802, -0.606), (-0.9243, -0.3802, -0.5484), (-0.9243, -0.425, -0.606), (-0.9243, -0.425, -0.4215), (-0.9243, -0.425, -0.4792), (-0.9243, -0.425, -0.5596), (-0.9243, -0.3633, -0.4215), (-0.9243, -0.3493, -0.4792), (-0.9243, -0.3633, -0.606), (-0.9243, -0.3185, -0.606), (-0.9243, -0.3017, -0.606), (-0.9243, -0.2569, -0.5484), (-0.9243, -0.3017, -0.4792), (-0.9243, -0.3325, -0.606), (-0.9243, -0.3325, -0.4215), (-0.9243, -0.3185, -0.4792), (-0.9243, -0.2709, -0.4215), (-0.9243, -0.3017, -0.4215), (-0.9243, -0.2709, -0.5484), (-0.9243, -0.2709, -0.4792), (-0.9243, -0.2709, -0.606), (-0.9243, -0.3017, -0.5484), (-0.9243, -0.2877, -0.606), (-0.9243, -0.3325, -0.4792), (-0.9243, -0.3493, -0.606), (-0.9243, -0.3493, -0.5484), (-0.9243, -0.3185, -0.4215), (-0.9243, -0.2877, -0.4792), (-0.9243, -0.2877, -0.4215), (-0.9243, -0.3325, -0.5484), (-0.9243, -0.3185, -0.5484), (-0.9243, -0.2569, -0.606), (-0.9243, -0.2877, -0.5484), (-0.9243, -0.2261, -0.5484), (-0.9243, -0.2569, -0.4215), (-0.9243, -0.2401, -0.606), (-0.9243, -0.2261, -0.606), (-0.9243, -0.2401, -0.5484), (-0.9243, -0.2401, -0.4215), (-0.9243, -0.2093, -0.606), (-0.9243, -0.1953, -0.4215), (-0.9243, -0.1953, -0.606), (-0.9243, -0.1953, -0.5484), (-0.9243, -0.2093, -0.4792), (-0.9243, -0.2261, -0.4792), (-0.9243, -0.2569, -0.4792), (-0.9243, -0.2261, -0.4215), (-0.9243, -0.2401, -0.4792), (-0.9243, -0.2093, -0.4215), (-0.9243, -0.1953, -0.4792), (-0.9243, -0.2093, -0.5484), (-0.9243, -0.1337, -0.4215), (-0.9243, -0.1785, -0.4215), (-0.9243, -0.1477, -0.4792), (-0.9243, -0.1337, -0.4792), (-0.9243, -0.1477, -0.4215), (-0.9243, -0.1785, -0.4792), (-0.9243, -0.1029, -0.4792), (-0.9243, -0.1029, -0.4215), (-0.9243, -0.1337, -0.606), (-0.9243, -0.1169, -0.606), (-0.9243, -0.1169, -0.4215), (-0.9243, -0.1169, -0.5484), (-0.9243, -0.1645, -0.4792), (-0.9243, -0.1477, -0.606), (-0.9243, -0.1785, -0.606), (-0.9243, -0.1645, -0.4215), (-0.9243, -0.1477, -0.5484), (-0.9243, -0.1337, -0.5484), (-0.9243, -0.1645, -0.606), (-0.9243, -0.1645, -0.5484), (-0.9243, -0.1785, -0.5484), (-0.9243, -0.1029, -0.606), (-0.9243, -0.1169, -0.4792), (-0.9243, -0.1029, -0.5484), (-0.9243, -0.07207, -0.5484), (-0.9243, -0.08607, -0.5484), (-0.9243, -0.01045, -0.4792), (-0.9243, -0.01045, -0.4215), (-0.9243, -0.07207, -0.606), (-0.9243, -0.04126, -0.606), (-0.9243, -0.08607, -0.606), (-0.9243, -0.04126, -0.5484), (-0.9243, -0.02446, -0.5484), (-0.9243, -0.02446, -0.606), (-0.9243, -0.04126, -0.4792), (-0.9243, -0.05527, -0.4792), (-0.9243, -0.07207, -0.4792), (-0.9243, -0.05527, -0.5484), (-0.9243, -0.07207, -0.4215), (-0.9243, -0.05527, -0.606), (-0.9243, -0.02446, -0.4215), (-0.9243, -0.05527, -0.4215), (-0.9243, -0.04126, -0.4215), (-0.9243, -0.08607, -0.4792), (-0.9243, -0.02446, -0.4792), (-0.9243, -0.08607, -0.4215), (-0.9243, -0.08607, -0.4264), (-0.9243, 0.02035, -0.5484), (-0.9243, 0.00635, -0.606), (-0.9243, 0.02035, -0.606), (-0.9243, 0.00635, -0.4215), (-0.9243, 0.03716, -0.606), (-0.9243, 0.03716, -0.4792), (-0.9243, 0.05116, -0.606), (-0.9243, 0.05116, -0.4792), (-0.9243, 0.00635, -0.4792), (-0.9243, -0.01045, -0.5484), (-0.9243, 0.00635, -0.5484), (-0.9243, 0.02035, -0.4215), (-0.9243, 0.02035, -0.4792), (-0.9243, 0.03716, -0.5484), (-0.9243, 0.05116, -0.4215), (-0.9243, -0.01045, -0.606), (-0.9243, 0.03716, -0.4215), (-0.9243, 0.05116, -0.5484), (-1.001, -0.7376, -0.5223), (-1.001, -0.7384, -0.5329), (-1.001, -0.7406, -0.5417), (-1.001, -0.7434, -0.5467), (-1.001, -0.7432, -0.5466), (-1.001, -0.7429, -0.5467), (-1.001, -0.7457, -0.5417), (-1.001, -0.748, -0.5329), (-1.001, -0.7488, -0.5223), (-1.001, -0.748, -0.5117), (-1.001, -0.7457, -0.5029), (-1.001, -0.7429, -0.498), (-1.001, -0.7432, -0.4981), (-1.001, -0.7434, -0.498), (-1.001, -0.7406, -0.5029), (-1.001, -0.7384, -0.5117), (-1.0, -0.7845, -0.5223), (-1.0, -0.7853, -0.5343), (-1.0, -0.7875, -0.5443), (-1.0, -0.7904, -0.5501), (-1.0, -0.7907, -0.5503), (-1.0, -0.7911, -0.5501), (-1.0, -0.794, -0.5443), (-1.0, -0.7962, -0.5343), (-1.0, -0.797, -0.5223), (-1.0, -0.7962, -0.5103), (-1.0, -0.794, -0.5004), (-1.0, -0.7911, -0.4946), (-1.0, -0.7907, -0.4944), (-1.0, -0.7904, -0.4946), (-1.0, -0.7875, -0.5004), (-1.0, -0.7853, -0.5103), (-1.001, -0.8337, -0.5223), (-1.001, -0.8345, -0.5348), (-1.001, -0.8367, -0.5451), (-1.001, -0.8397, -0.5513), (-1.001, -0.8407, -0.5519), (-1.001, -0.8417, -0.5513), (-1.001, -0.8448, -0.5451), (-1.001, -0.847, -0.5348), (-1.001, -0.8478, -0.5223), (-1.001, -0.847, -0.5099), (-1.001, -0.8448, -0.4995), (-1.001, -0.8417, -0.4934), (-1.001, -0.8407, -0.4927), (-1.001, -0.8397, -0.4934), (-1.001, -0.8367, -0.4995), (-1.001, -0.8345, -0.5099), (-1.0, -0.8834, -0.5223), (-1.0, -0.8842, -0.5349), (-1.0, -0.8864, -0.5454), (-1.0, -0.8894, -0.5516), (-1.0, -0.8905, -0.5523), (-1.0, -0.8916, -0.5516), (-1.0, -0.8946, -0.5454), (-1.0, -0.8969, -0.5349), (-1.0, -0.8977, -0.5223), (-1.0, -0.8969, -0.5098), (-1.0, -0.8946, -0.4993), (-1.0, -0.8916, -0.493), (-1.0, -0.8905, -0.4924), (-1.0, -0.8894, -0.493), (-1.0, -0.8864, -0.4993), (-1.0, -0.8842, -0.5098), (-0.9207, -0.9204, -0.6875), (-0.9207, -0.9204, -0.4182), (-0.9207, -0.7132, -0.6875), (-0.9207, -0.7132, -0.4182), (-0.9207, -0.7429, -0.6875), (-0.9207, -0.7315, -0.3604), (-0.9207, -0.9063, -0.3604), (-0.9207, -0.8961, -0.6875), (-0.9207, -0.833, -0.4926), (-0.9207, -0.8307, -0.5062), (-0.9207, -0.8366, -0.4834), (-0.9207, -0.8299, -0.5223), (-0.9207, -0.7949, -0.5612), (-0.9207, -0.7984, -0.5521), (-0.9207, -0.8008, -0.5384), (-0.9207, -0.7473, -0.5612), (-0.9207, -0.7532, -0.5062), (-0.9207, -0.7541, -0.5223), (-0.9207, -0.7384, -0.5597), (-0.9207, -0.7355, -0.5521), (-0.9207, -0.7532, -0.5384), (-0.9207, -0.8008, -0.5062), (-0.9207, -0.8016, -0.5223), (-0.9207, -0.7984, -0.4926), (-0.9207, -0.7907, -0.5644), (-0.9207, -0.7807, -0.5384), (-0.9207, -0.783, -0.5521), (-0.9207, -0.7866, -0.5612), (-0.9207, -0.7509, -0.5521), (-0.9207, -0.7323, -0.5223), (-0.9207, -0.7432, -0.5644), (-0.9207, -0.7331, -0.5384), (-0.9207, -0.7866, -0.4834), (-0.9207, -0.7907, -0.4802), (-0.9207, -0.7949, -0.4834), (-0.9207, -0.783, -0.4926), (-0.9207, -0.7509, -0.4926), (-0.9207, -0.7473, -0.4834), (-0.9207, -0.7799, -0.5223), (-0.9207, -0.7331, -0.5062), (-0.9207, -0.8905, -0.5644), (-0.9207, -0.8863, -0.5612), (-0.9207, -0.8508, -0.5384), (-0.9207, -0.8828, -0.5521), (-0.9207, -0.8905, -0.4802), (-0.9207, -0.8863, -0.4834), (-0.9207, -0.8828, -0.4926), (-0.9207, -0.8796, -0.5223), (-0.9207, -0.8407, -0.4802), (-0.9207, -0.8805, -0.5384), (-0.9207, -0.8449, -0.4834), (-0.9207, -0.8947, -0.5612), (-0.9207, -0.9014, -0.5223), (-0.9207, -0.9011, -0.5282), (-0.9207, -0.9006, -0.5384), (-0.9207, -0.8982, -0.5521), (-0.9207, -0.8508, -0.5062), (-0.9207, -0.8516, -0.5223), (-0.9207, -0.8484, -0.4926), (-0.9207, -0.8947, -0.4834), (-0.9207, -0.8982, -0.4926), (-0.9207, -0.9013, -0.5209), (-0.9207, -0.9006, -0.5062), (-0.9207, -0.8484, -0.5521), (-0.9207, -0.833, -0.5521), (-0.9207, -0.8366, -0.5612), (-0.9207, -0.8449, -0.5612), (-0.9207, -0.8407, -0.5644), (-0.9207, -0.8805, -0.5062), (-0.9207, -0.739, -0.4834), (-0.9207, -0.736, -0.4911), (-0.9207, -0.7355, -0.4926), (-0.9207, -0.7432, -0.4802), (-0.9207, -0.8307, -0.5384), (-0.9207, -0.7807, -0.5062), (-0.9207, -0.739, -0.5612), (1.0, 0.9468, -0.06251), (1.0, 0.5254, -0.578), (-1.0, -1.0, -1.0), (-1.0, 1.0, -1.0), (1.0, 0.9468, 0.8115), (1.0, -0.9468, 0.8115), (-1.0, -1.0, 1.0), (-1.0, 1.0, 1.0), (0.945, 1.0, -1.0), (0.945, -1.0, -1.0), (0.945, 1.0, 1.0), (0.945, -1.0, 1.0), (1.001, 1.025, -1.109), (1.001, -1.025, -1.109), (1.001, 1.025, 1.109), (1.001, -1.025, 1.109), (0.9443, 1.025, -1.109), (0.9443, -1.025, -1.109), (0.9443, 1.025, 1.109), (0.9443, -1.025, 1.109), (1.0, 0.8938, -0.7027), (1.0, 0.5783, -0.6498), (1.0, 1.0, 1.0), (1.0, -1.0, 1.0), (-1.0, -0.7429, -0.6875), (-1.0, -0.7132, -0.6875), (-1.0, -0.8961, -0.6875), (-1.0, -0.9229, -0.6837), (-1.0, -0.7132, -0.4182), (-1.0, -0.9229, -0.4149), (-1.0, -0.9063, -0.3604), (-1.0, -0.7315, -0.3604), (-0.997, -0.7323, -0.5223), (-0.997, -0.7331, -0.5384), (-0.997, -0.7355, -0.5521), (-0.997, -0.739, -0.5612), (-0.997, -0.7432, -0.5644), (-0.997, -0.7473, -0.5612), (-0.997, -0.7509, -0.5521), (-0.997, -0.7532, -0.5384), (-0.997, -0.7541, -0.5223), (-0.997, -0.7532, -0.5062), (-0.997, -0.7509, -0.4926), (-0.997, -0.7473, -0.4834), (-0.997, -0.7432, -0.4802), (-0.997, -0.739, -0.4834), (-0.997, -0.7355, -0.4926), (-0.997, -0.7331, -0.5062), (-0.997, -0.7799, -0.5223), (-0.997, -0.7807, -0.5384), (-0.997, -0.783, -0.5521), (-0.997, -0.7866, -0.5612), (-0.997, -0.7907, -0.5644), (-0.997, -0.7949, -0.5612), (-0.997, -0.7984, -0.5521), (-0.997, -0.8008, -0.5384), (-0.997, -0.8016, -0.5223), (-0.997, -0.8008, -0.5062), (-0.997, -0.7984, -0.4926), (-0.997, -0.7949, -0.4834), (-0.997, -0.7907, -0.4802), (-0.997, -0.7866, -0.4834), (-0.997, -0.783, -0.4926), (-0.997, -0.7807, -0.5062), (-0.997, -0.8299, -0.5223), (-0.997, -0.8307, -0.5384), (-0.997, -0.833, -0.5521), (-0.997, -0.8366, -0.5612), (-0.997, -0.8407, -0.5644), (-0.997, -0.8449, -0.5612), (-0.997, -0.8484, -0.5521), (-0.997, -0.8508, -0.5384), (-0.997, -0.8516, -0.5223), (-0.997, -0.8508, -0.5062), (-0.997, -0.8484, -0.4926), (-0.997, -0.8449, -0.4834), (-0.997, -0.8407, -0.4802), (-0.997, -0.8366, -0.4834), (-0.997, -0.833, -0.4926), (-0.997, -0.8307, -0.5062), (-0.997, -0.8796, -0.5223), (-0.997, -0.8805, -0.5384), (-0.997, -0.8828, -0.5521), (-0.997, -0.8863, -0.5612), (-0.997, -0.8905, -0.5644), (-0.997, -0.8947, -0.5612), (-0.997, -0.8982, -0.5521), (-0.997, -0.9006, -0.5384), (-0.997, -0.9014, -0.5223), (-0.997, -0.9006, -0.5062), (-0.997, -0.8982, -0.4926), (-0.997, -0.8947, -0.4834), (-0.997, -0.8905, -0.4802), (-0.997, -0.8863, -0.4834), (-0.997, -0.8828, -0.4926), (-0.997, -0.8805, -0.5062), (-1.0, 1.0, -0.3381), (-1.0, -1.0, -0.3381), (-1.0, -1.0, -0.6869), (-1.0, 1.0, -0.689), (-1.0, -0.6956, -0.3381), (-1.0, -0.6956, -0.6875), (-1.0, 0.07277, -0.3381), (-1.0, 0.07274, -0.6882), (-1.0, -0.6866, -0.6624), (-1.0, -0.6866, -0.3671), (-1.0, 0.06478, -0.6624), (-1.0, 0.06478, -0.3671), (-1.0, -1.0, 0.7357), (-1.0, 1.0, 0.7357), (-1.0, 0.9281, -0.3381), (-1.0, 0.9281, -0.689), (-1.0, -0.9814, -0.3435), (-1.0, -0.9814, -0.6834), (-1.0, -0.9228, -0.3435), (-1.0, -0.9204, -0.4182), (-1.0, -0.9204, -0.6875), (-1.0, -0.9203, -0.3381), (-1.0, -0.9835, -0.3381), (-1.0, -0.9835, -0.687), (-0.9452, -0.9229, -0.4149), (-0.9452, -0.9229, -0.6837), (-0.9452, -0.9228, -0.3435), (-0.9452, -0.9814, -0.3435), (-0.9452, -0.9814, -0.6834), (1.0, 1.0, -1.0), (1.0, 0.5255, -0.6502), (1.0, 0.8944, -0.5303), (1.0, 0.5787, -0.5781), (0.9851, 0.8944, -0.5303), (0.9851, 0.7548, -0.5303), (0.9851, 0.8938, -0.7027), (0.9851, 0.7537, -0.7027), (0.9851, 0.8917, -0.5362), (0.9851, 0.7575, -0.5362), (0.9851, 0.8911, -0.6968), (0.9851, 0.7564, -0.6968), (1.013, 0.8917, -0.5362), (1.013, 0.7575, -0.5362), (1.013, 0.8911, -0.6968), (1.013, 0.7564, -0.6968), (1.0, -1.0, -1.0), (1.0, -0.9468, -0.06251), (1.0, 0.7548, -0.5303), (1.0, 0.7537, -0.7027), (0.999, 0.527, -0.5829), (0.999, 0.5271, -0.6452), (0.999, 0.5771, -0.583), (0.999, 0.5767, -0.6449)], [], [(0, 1, 3, 2), (2, 3, 222, 223), (0, 2, 223, 219), (3, 1, 217, 222), (4, 5, 7, 6), (6, 7, 205, 207), (4, 6, 207, 211), (7, 5, 221, 205), (8, 9, 11, 10), (10, 11, 235, 236), (8, 10, 236, 242), (11, 9, 234, 235), (12, 13, 15, 14), (14, 15, 226, 227), (12, 14, 227, 224), (15, 13, 237, 226), (16, 17, 19, 18), (18, 19, 213, 214), (16, 18, 214, 210), (19, 17, 238, 213), (20, 21, 23, 22), (22, 23, 228, 225), (20, 22, 225, 241), (23, 21, 239, 228), (24, 25, 27, 26), (26, 27, 248, 247), (24, 26, 247, 253), (27, 25, 261, 248), (28, 29, 31, 30), (30, 31, 250, 251), (28, 30, 251, 255), (31, 29, 259, 250), (32, 33, 35, 34), (34, 35, 268, 265), (32, 34, 265, 283), (35, 33, 282, 268), (36, 37, 39, 38), (38, 39, 270, 271), (36, 38, 271, 267), (39, 37, 277, 270), (40, 41, 43, 42), (42, 43, 269, 286), (40, 42, 286, 273), (43, 41, 285, 269), (44, 45, 47, 46), (46, 47, 305, 294), (44, 46, 294, 302), (47, 45, 293, 305), (48, 49, 51, 50), (50, 51, 307, 306), (48, 50, 306, 291), (51, 49, 296, 307), (52, 53, 55, 54), (54, 55, 313, 324), (52, 54, 324, 298), (55, 53, 295, 313), (56, 57, 59, 58), (58, 59, 325, 323), (56, 58, 323, 326), (59, 57, 317, 325), (60, 61, 63, 62), (62, 63, 319, 328), (60, 62, 328, 322), (63, 61, 327, 319), (64, 65, 67, 66), (66, 67, 345, 342), (64, 66, 342, 335), (67, 65, 331, 345), (68, 69, 71, 70), (70, 71, 330, 333), (68, 70, 333, 332), (71, 69, 334, 330), (72, 73, 75, 74), (74, 75, 337, 336), (72, 74, 336, 352), (75, 73, 340, 337), (76, 77, 79, 78), (78, 79, 368, 366), (76, 78, 366, 373), (79, 77, 375, 368), (80, 81, 83, 82), (82, 83, 372, 364), (80, 82, 364, 365), (83, 81, 371, 372), (84, 85, 87, 86), (86, 87, 357, 356), (84, 86, 356, 374), (87, 85, 370, 357), (88, 89, 91, 90), (90, 91, 388, 389), (88, 90, 389, 385), (91, 89, 380, 388), (92, 93, 95, 94), (94, 95, 391, 384), (92, 94, 384, 382), (95, 93, 393, 391), (96, 97, 99, 98), (98, 99, 196, 197), (96, 98, 197, 201), (99, 97, 200, 196), (100, 101, 103, 102), (102, 103, 216, 220), (100, 102, 220, 208), (103, 101, 215, 216), (104, 105, 107, 106), (106, 107, 202, 204), (104, 106, 204, 206), (107, 105, 203, 202), (108, 109, 111, 110), (110, 111, 199, 198), (108, 110, 198, 218), (111, 109, 209, 199), (112, 113, 115, 114), (114, 115, 230, 240, 229), (112, 114, 229, 212), (115, 113, 233, 230), (116, 117, 119, 118), (118, 119, 246, 245, 244), (116, 118, 244, 231), (119, 117, 243, 246), (120, 121, 123, 122), (122, 123, 257, 258), (120, 122, 258, 256), (123, 121, 249, 257), (124, 125, 127, 126), (126, 127, 263, 262, 254), (124, 126, 254, 252), (127, 125, 260, 263), (128, 129, 131, 130), (130, 131, 275, 276), (128, 130, 276, 281), (131, 129, 266, 275), (132, 133, 135, 134), (134, 135, 280, 279), (132, 134, 279, 278), (135, 133, 272, 280), (136, 137, 139, 138), (138, 139, 304, 303), (136, 138, 303, 287), (139, 137, 274, 304), (140, 141, 143, 142), (142, 143, 309, 288), (140, 142, 288, 292), (143, 141, 308, 309), (144, 145, 147, 146), (146, 147, 311, 301), (144, 146, 301, 289), (147, 145, 300, 311), (148, 149, 151, 150), (150, 151, 290, 310), (148, 150, 310, 299), (151, 149, 297, 290), (152, 153, 155, 154), (154, 155, 312, 315), (152, 154, 315, 314), (155, 153, 316, 312), (156, 157, 159, 158), (158, 159, 321, 320), (156, 158, 320, 318), (159, 157, 329, 321), (160, 161, 163, 162), (162, 163, 349, 348), (160, 162, 348, 344), (163, 161, 350, 349), (164, 165, 167, 166), (166, 167, 347, 338), (164, 166, 338, 343), (167, 165, 346, 347), (168, 169, 171, 170), (170, 171, 353, 351), (168, 170, 351, 339), (171, 169, 341, 353), (172, 173, 175, 174), (174, 175, 354, 358), (172, 174, 358, 360), (175, 173, 355, 354), (176, 177, 179, 178), (178, 179, 361, 359), (176, 178, 359, 369), (179, 177, 367, 361), (180, 181, 183, 182), (182, 183, 386, 392), (180, 182, 392, 363), (183, 181, 362, 386), (184, 185, 187, 186), (186, 187, 377, 379), (184, 186, 379, 378), (187, 185, 387, 377), (188, 189, 191, 190), (190, 191, 394, 383), (188, 190, 383, 381), (191, 189, 390, 394), (194, 192, 201, 197, 208, 220, 206, 204, 218, 198, 212, 229, 240, 232, 231, 244, 245, 264, 256, 258, 252, 254, 262, 284, 281, 276, 278, 279, 287, 303, 292, 288, 289, 301, 299, 310, 314, 315, 318, 320, 344, 348, 343, 338, 339, 351, 360, 358, 369, 359, 363, 392, 378, 379, 381, 383, 394), (192, 639, 640, 193), (195, 193, 640, 642), (283, 282, 33, 32), (206, 203, 105, 104), (291, 296, 49, 48), (242, 234, 9, 8), (369, 367, 177, 176), (339, 341, 169, 168), (287, 274, 137, 136), (382, 393, 93, 92), (299, 297, 149, 148), (211, 221, 5, 4), (378, 387, 185, 184), (335, 331, 65, 64), (192, 193, 219, 223, 211, 207, 242, 236, 224, 227, 210, 214, 241, 225, 253, 247, 255, 251, 283, 265, 267, 271, 273, 286, 302, 294, 291, 306, 298, 324, 326, 323, 322, 328, 335, 342, 332, 333, 352, 336, 337, 376, 373, 366, 365, 364, 374, 356, 385, 389, 382, 384, 391, 195, 194, 394, 390, 381, 379, 377, 387, 378, 392, 386, 362, 363, 359, 361, 367, 369, 358, 354, 355, 360, 351, 353, 341, 339, 338, 347, 346, 343, 348, 349, 350, 344, 320, 321, 329, 318, 315, 312, 316, 314, 310, 290, 297, 299, 301, 311, 300, 289, 288, 309, 308, 292, 303, 304, 274, 287, 279, 280, 272, 278, 276, 275, 266, 284, 262, 263, 260, 252, 258, 257, 249, 264, 245, 246, 243, 232, 240, 230, 233, 212, 198, 199, 209, 218, 204, 202, 203, 206, 220, 216, 215, 208, 197, 196, 200, 201), (193, 195, 391, 393, 382, 389, 388, 380, 385, 356, 357, 370, 374, 364, 372, 371, 365, 366, 368, 375, 376, 337, 340, 352, 333, 330, 334, 332, 342, 345, 331, 335, 328, 319, 327, 322, 323, 325, 317, 326, 324, 313, 295, 298, 306, 307, 296, 291, 294, 305, 293, 302, 286, 269, 285, 273, 271, 270, 277, 267, 265, 268, 282, 283, 251, 250, 259, 255, 247, 248, 261, 253, 225, 228, 239, 241, 214, 213, 238, 210, 227, 226, 237, 224, 236, 235, 234, 242, 207, 205, 221, 211, 223, 222, 217, 219), (314, 316, 153, 152), (344, 350, 161, 160), (302, 293, 45, 44), (360, 355, 173, 172), (219, 217, 1, 0), (253, 261, 25, 24), (298, 295, 53, 52), (381, 390, 189, 188), (255, 259, 29, 28), (332, 334, 69, 68), (210, 238, 17, 16), (212, 233, 113, 112), (201, 200, 97, 96), (208, 215, 101, 100), (365, 371, 81, 80), (352, 340, 73, 72), (241, 239, 21, 20), (326, 317, 57, 56), (252, 260, 125, 124), (289, 300, 145, 144), (278, 272, 133, 132), (218, 209, 109, 108), (385, 380, 89, 88), (318, 329, 157, 156), (363, 362, 181, 180), (374, 370, 85, 84), (267, 277, 37, 36), (322, 327, 61, 60), (231, 232, 243, 117, 116), (343, 346, 165, 164), (373, 376, 375, 77, 76), (256, 264, 249, 121, 120), (273, 285, 41, 40), (281, 284, 266, 129, 128), (224, 237, 13, 12), (292, 308, 141, 140), (567, 488, 490, 568), (568, 490, 478, 569), (569, 478, 477, 534, 570), (570, 534, 489, 571), (571, 489, 474, 572), (572, 474, 487, 573), (573, 487, 479, 574), (574, 479, 476, 575), (575, 476, 475, 576), (576, 475, 495, 577), (577, 495, 496, 578), (578, 496, 531, 579), (579, 531, 528, 580), (580, 528, 529, 530, 581), (581, 530, 498, 582), (582, 498, 488, 567), (395, 396, 397, 398, 399, 400, 401, 402, 403, 404, 405, 406, 407, 408, 409, 410), (583, 497, 484, 584), (584, 484, 485, 585), (585, 485, 486, 586), (586, 486, 483, 587), (587, 483, 471, 588), (588, 471, 472, 589), (589, 472, 473, 590), (590, 473, 481, 591), (591, 481, 480, 592), (592, 480, 482, 593), (593, 482, 493, 594), (594, 493, 492, 595), (595, 492, 491, 596), (596, 491, 494, 597), (597, 494, 533, 598), (598, 533, 497, 583), (411, 412, 413, 414, 415, 416, 417, 418, 419, 420, 421, 422, 423, 424, 425, 426), (599, 470, 532, 600), (600, 532, 523, 601), (601, 523, 524, 602), (602, 524, 526, 603), (603, 526, 525, 604), (604, 525, 522, 605), (605, 522, 501, 606), (606, 501, 516, 607), (607, 516, 515, 608), (608, 515, 517, 609), (609, 517, 509, 610), (610, 509, 507, 611), (611, 507, 469, 612), (612, 469, 467, 613), (613, 467, 468, 614), (614, 468, 470, 599), (427, 428, 429, 430, 431, 432, 433, 434, 435, 436, 437, 438, 439, 440, 441, 442), (615, 506, 508, 616), (616, 508, 502, 617), (617, 502, 500, 618), (618, 500, 499, 619), (619, 499, 510, 620), (620, 510, 514, 621), (621, 514, 513, 622), (622, 513, 512, 511, 623), (623, 511, 520, 521, 624), (624, 521, 519, 625), (625, 519, 518, 626), (626, 518, 503, 627), (627, 503, 504, 628), (628, 504, 505, 629), (629, 505, 527, 630), (630, 527, 506, 615), (443, 444, 445, 446, 447, 448, 449, 450, 451, 452, 453, 454, 455, 456, 457, 458), (466, 459, 460, 465, 520, 511, 512), (459, 651, 650, 460), (465, 460, 650, 565), (462, 464, 566, 563), (461, 463, 477, 478, 490, 488, 498, 530, 529, 464, 462), (464, 465, 565, 566), (463, 466, 512, 513, 514, 510, 499, 500, 502, 508, 506, 516, 501, 522, 525, 526, 524, 523, 532, 470, 481, 473, 472, 471, 483, 486, 485, 484, 497, 476, 479, 487, 474, 489, 534, 477), (520, 465, 464, 529, 528, 531, 496, 495, 475, 476, 497, 533, 494, 491, 492, 493, 482, 480, 481, 470, 468, 467, 469, 507, 509, 517, 515, 516, 506, 527, 505, 504, 503, 518, 519, 521), (543, 544, 537, 538), (545, 542, 541, 546), (544, 546, 541, 643, 632, 633, 537), (537, 633, 654, 651), (545, 543, 538, 634, 631, 644, 542), (676, 558, 550, 548), (546, 544, 552, 554), (558, 557, 549, 550), (544, 543, 551, 552), (549, 547, 551, 553), (548, 550, 554, 552), (549, 553, 554, 550), (547, 548, 552, 551), (557, 660, 547, 549), (660, 676, 548, 547), (545, 546, 554, 553), (543, 545, 553, 551), (555, 662, 664, 666), (539, 535, 660, 557), (677, 540, 558, 676), (540, 539, 557, 558), (561, 466, 463, 559), (651, 459, 466, 561), (651, 561, 559, 560, 538, 537), (560, 461, 462, 563), (559, 463, 461, 560), (396, 395, 567, 568), (397, 396, 568, 569), (398, 397, 569, 570), (399, 398, 570, 571), (400, 399, 571, 572), (401, 400, 572, 573), (402, 401, 573, 574), (403, 402, 574, 575), (404, 403, 575, 576), (405, 404, 576, 577), (406, 405, 577, 578), (407, 406, 578, 579), (408, 407, 579, 580), (409, 408, 580, 581), (410, 409, 581, 582), (395, 410, 582, 567), (412, 411, 583, 584), (413, 412, 584, 585), (414, 413, 585, 586), (415, 414, 586, 587), (416, 415, 587, 588), (417, 416, 588, 589), (418, 417, 589, 590), (419, 418, 590, 591), (420, 419, 591, 592), (421, 420, 592, 593), (422, 421, 593, 594), (423, 422, 594, 595), (424, 423, 595, 596), (425, 424, 596, 597), (426, 425, 597, 598), (411, 426, 598, 583), (428, 427, 599, 600), (429, 428, 600, 601), (430, 429, 601, 602), (431, 430, 602, 603), (432, 431, 603, 604), (433, 432, 604, 605), (434, 433, 605, 606), (435, 434, 606, 607), (436, 435, 607, 608), (437, 436, 608, 609), (438, 437, 609, 610), (439, 438, 610, 611), (440, 439, 611, 612), (441, 440, 612, 613), (442, 441, 613, 614), (427, 442, 614, 599), (444, 443, 615, 616), (445, 444, 616, 617), (446, 445, 617, 618), (447, 446, 618, 619), (448, 447, 619, 620), (449, 448, 620, 621), (450, 449, 621, 622), (451, 450, 622, 623), (452, 451, 623, 624), (453, 452, 624, 625), (454, 453, 625, 626), (455, 454, 626, 627), (456, 455, 627, 628), (457, 456, 628, 629), (458, 457, 629, 630), (443, 458, 630, 615), (631, 645, 637, 635, 652, 653, 632, 643, 644), (648, 647, 658, 659), (560, 636, 638, 646, 634, 538), (636, 635, 640, 639, 641, 638), (638, 637, 645, 646), (638, 641, 642, 640, 635, 637), (639, 192, 194, 641), (641, 194, 195, 642), (644, 643, 541, 542), (646, 645, 631, 634), (653, 654, 633, 632), (650, 652, 635, 636, 560, 563, 566, 565), (562, 564, 650, 651), (649, 647, 653, 652), (648, 562, 651, 654), (647, 648, 654, 653), (564, 649, 652, 650), (656, 659, 658, 657, 655), (647, 649, 657, 658), (649, 564, 655, 657), (562, 648, 659, 656), (564, 562, 656, 655), (555, 679, 676, 660), (678, 662, 535, 677), (662, 555, 660, 535), (661, 556, 683, 681), (665, 667, 671, 669), (679, 555, 666, 667), (662, 678, 665, 664), (678, 679, 667, 665), (671, 670, 674, 675), (667, 666, 670, 671), (666, 664, 668, 670), (664, 665, 669, 668), (672, 673, 675, 674), (670, 668, 672, 674), (668, 669, 673, 672), (669, 671, 675, 673), (661, 536, 677, 676), (663, 556, 679, 678), (556, 661, 676, 679), (536, 663, 678, 677), (683, 682, 680, 681), (536, 661, 681, 680), (663, 536, 680, 682), (556, 663, 682, 683)])
me_cube.polygons.foreach_set('use_smooth', [0, 0, 0, 0, 0, 0, 0, 0, 0, 0, 0, 0, 0, 0, 0, 0, 0, 0, 0, 0, 0, 0, 0, 0, 0, 0, 0, 0, 0, 0, 0, 0, 0, 0, 0, 0, 0, 0, 0, 0, 0, 0, 0, 0, 0, 0, 0, 0, 0, 0, 0, 0, 0, 0, 0, 0, 0, 0, 0, 0, 0, 0, 0, 0, 0, 0, 0, 0, 0, 0, 0, 0, 0, 0, 0, 0, 0, 0, 0, 0, 0, 0, 0, 0, 0, 0, 0, 0, 0, 0, 0, 0, 0, 0, 0, 0, 0, 0, 0, 0, 0, 0, 0, 0, 0, 0, 0, 0, 0, 0, 0, 0, 0, 0, 0, 0, 0, 0, 0, 0, 0, 0, 0, 0, 0, 0, 0, 0, 0, 0, 0, 0, 0, 0, 0, 0, 0, 0, 0, 0, 0, 0, 0, 0, 0, 0, 0, 0, 0, 0, 0, 0, 0, 0, 0, 0, 0, 0, 0, 0, 0, 0, 0, 0, 0, 0, 0, 0, 0, 0, 0, 0, 0, 0, 0, 0, 0, 0, 0, 0, 0, 0, 0, 0, 0, 0, 0, 0, 0, 0, 0, 0, 0, 0, 0, 0, 0, 0, 0, 0, 0, 0, 0, 0, 0, 0, 0, 0, 0, 0, 0, 0, 0, 0, 0, 0, 0, 0, 0, 0, 0, 0, 0, 0, 0, 0, 0, 0, 0, 0, 0, 0, 0, 0, 0, 0, 0, 0, 0, 0, 0, 0, 0, 0, 0, 1, 1, 1, 1, 1, 1, 1, 1, 1, 1, 1, 1, 1, 1, 1, 1, 1, 1, 1, 1, 1, 1, 1, 1, 1, 1, 1, 1, 1, 1, 1, 1, 1, 1, 1, 1, 1, 1, 1, 1, 1, 1, 1, 1, 1, 1, 1, 1, 1, 1, 1, 1, 1, 1, 1, 1, 1, 1, 1, 1, 1, 1, 1, 1, 1, 1, 1, 1, 0, 0, 0, 0, 0, 0, 0, 0, 0, 0, 0, 0, 0, 0, 0, 0, 0, 0, 0, 0, 0, 0, 0, 0, 0, 0, 0, 0, 0, 0, 0, 0, 0, 0, 1, 1, 1, 1, 1, 1, 1, 1, 1, 1, 1, 1, 1, 1, 1, 1, 1, 1, 1, 1, 1, 1, 1, 1, 1, 1, 1, 1, 1, 1, 1, 1, 1, 1, 1, 1, 1, 1, 1, 1, 1, 1, 1, 1, 1, 1, 1, 1, 1, 1, 1, 1, 1, 1, 1, 1, 1, 1, 1, 1, 1, 1, 1, 1, 0, 0, 0, 0, 0, 0, 0, 0, 0, 0, 0, 0, 0, 0, 0, 0, 0, 0, 0, 0, 0, 0, 0, 0, 0, 0, 0, 0, 0, 0, 0, 0, 0, 0, 0, 0, 0, 0, 0, 0, 0, 0, 0, 0, 0, 0])
me_cube.polygons.foreach_set('material_index', [2, 2, 2, 2, 2, 2, 2, 2, 2, 2, 2, 2, 2, 2, 2, 2, 2, 2, 2, 2, 2, 2, 2, 2, 2, 2, 2, 2, 2, 2, 2, 2, 2, 2, 2, 2, 2, 2, 2, 2, 2, 2, 2, 2, 2, 2, 2, 2, 2, 2, 2, 2, 2, 2, 2, 2, 2, 2, 2, 2, 2, 2, 2, 2, 2, 2, 2, 2, 2, 2, 2, 2, 2, 2, 2, 2, 2, 2, 2, 2, 2, 2, 2, 2, 2, 2, 2, 2, 2, 2, 2, 2, 2, 2, 2, 2, 2, 2, 2, 2, 2, 2, 2, 2, 2, 2, 2, 2, 2, 2, 2, 2, 2, 2, 2, 2, 2, 2, 2, 2, 2, 2, 2, 2, 2, 2, 2, 2, 2, 2, 2, 2, 2, 2, 2, 2, 2, 2, 2, 2, 2, 2, 2, 2, 2, 2, 2, 2, 2, 2, 2, 2, 2, 2, 2, 2, 2, 2, 2, 2, 2, 2, 2, 2, 2, 2, 2, 2, 2, 2, 2, 2, 2, 2, 2, 2, 2, 2, 2, 2, 2, 2, 2, 2, 2, 2, 2, 2, 2, 2, 2, 2, 1, 1, 1, 2, 2, 2, 2, 2, 2, 2, 2, 2, 2, 2, 2, 1, 1, 2, 2, 2, 2, 2, 2, 2, 2, 2, 2, 2, 2, 2, 2, 2, 2, 2, 2, 2, 2, 2, 2, 2, 2, 2, 2, 2, 2, 2, 2, 2, 2, 2, 2, 2, 2, 2, 2, 2, 2, 2, 2, 2, 2, 2, 2, 2, 2, 2, 2, 2, 2, 2, 2, 2, 2, 2, 2, 2, 2, 2, 2, 2, 2, 2, 2, 2, 2, 2, 2, 2, 2, 2, 2, 2, 2, 2, 2, 2, 2, 2, 2, 2, 2, 2, 2, 2, 2, 2, 2, 2, 2, 2, 2, 2, 2, 2, 2, 2, 2, 2, 2, 2, 2, 1, 1, 1, 1, 1, 1, 1, 1, 0, 0, 0, 0, 0, 1, 1, 1, 1, 1, 1, 1, 1, 1, 1, 1, 1, 1, 1, 1, 1, 1, 1, 0, 1, 1, 2, 2, 2, 2, 2, 2, 2, 2, 2, 2, 2, 2, 2, 2, 2, 2, 2, 2, 2, 2, 2, 2, 2, 2, 2, 2, 2, 2, 2, 2, 2, 2, 2, 2, 2, 2, 2, 2, 2, 2, 2, 2, 2, 2, 2, 2, 2, 2, 2, 2, 2, 2, 2, 2, 2, 2, 2, 2, 2, 2, 2, 2, 2, 2, 3, 3, 0, 1, 3, 1, 1, 1, 0, 3, 3, 1, 1, 3, 3, 3, 1, 3, 3, 3, 4, 3, 1, 1, 1, 1, 1, 1, 1, 1, 1, 1, 1, 1, 1, 1, 1, 1, 1, 1, 1, 1, 5, 1, 1, 1])
_uv = me_cube.uv_layers.new(name='UVMap')
_uv.uv.foreach_set('vector', [0.0, 0.0, 0.0, 0.0, 0.0, 0.0, 0.0, 0.0, 0.0, 0.0, 0.0, 0.0, 0.0, 0.0, 0.0, 0.0, 0.0, 0.0, 0.0, 0.0, 0.0, 0.0, 0.0, 0.0, 0.0, 0.0, 0.0, 0.0, 0.0, 0.0, 0.0, 0.0, 0.0, 0.0, 0.0, 0.0, 0.0, 0.0, 0.0, 0.0, 0.0, 0.0, 0.0, 0.0, 0.0, 0.0, 0.0, 0.0, 0.0, 0.0, 0.0, 0.0, 0.0, 0.0, 0.0, 0.0, 0.0, 0.0, 0.0, 0.0, 0.0, 0.0, 0.0, 0.0, 0.0, 0.0, 0.0, 0.0, 0.0, 0.0, 0.0, 0.0, 0.0, 0.0, 0.0, 0.0, 0.0, 0.0, 0.0, 0.0, 0.0, 0.0, 0.0, 0.0, 0.0, 0.0, 0.0, 0.0, 0.0, 0.0, 0.0, 0.0, 0.0, 0.0, 0.0, 0.0, 0.0, 0.0, 0.0, 0.0, 0.0, 0.0, 0.0, 0.0, 0.0, 0.0, 0.0, 0.0, 0.0, 0.0, 0.0, 0.0, 0.0, 0.0, 0.0, 0.0, 0.0, 0.0, 0.0, 0.0, 0.0, 0.0, 0.0, 0.0, 0.0, 0.0, 0.0, 0.0, 0.0, 0.0, 0.0, 0.0, 0.0, 0.0, 0.0, 0.0, 0.0, 0.0, 0.0, 0.0, 0.0, 0.0, 0.0, 0.0, 0.0, 0.0, 0.0, 0.0, 0.0, 0.0, 0.0, 0.0, 0.0, 0.0, 0.0, 0.0, 0.0, 0.0, 0.0, 0.0, 0.0, 0.0, 0.0, 0.0, 0.0, 0.0, 0.0, 0.0, 0.0, 0.0, 0.0, 0.0, 0.0, 0.0, 0.0, 0.0, 0.0, 0.0, 0.0, 0.0, 0.0, 0.0, 0.0, 0.0, 0.0, 0.0, 0.0, 0.0, 0.0, 0.0, 0.0, 0.0, 0.0, 0.0, 0.0, 0.0, 0.0, 0.0, 0.0, 0.0, 0.0, 0.0, 0.0, 0.0, 0.0, 0.0, 0.0, 0.0, 0.0, 0.0, 0.0, 0.0, 0.0, 0.0, 0.0, 0.0, 0.0, 0.0, 0.0, 0.0, 0.0, 0.0, 0.0, 0.0, 0.0, 0.0, 0.0, 0.0, 0.0, 0.0, 0.0, 0.0, 0.0, 0.0, 0.0, 0.0, 0.0, 0.0, 0.0, 0.0, 0.0, 0.0, 0.0, 0.0, 0.0, 0.0, 0.0, 0.0, 0.0, 0.0, 0.0, 0.0, 0.0, 0.0, 0.0, 0.0, 0.0, 0.0, 0.0, 0.0, 0.0, 0.0, 0.0, 0.0, 0.0, 0.0, 0.0, 0.0, 0.0, 0.0, 0.0, 0.0, 0.0, 0.0, 0.0, 0.0, 0.0, 0.0, 0.0, 0.0, 0.0, 0.0, 0.0, 0.0, 0.0, 0.0, 0.0, 0.0, 0.0, 0.0, 0.0, 0.0, 0.0, 0.0, 0.0, 0.0, 0.0, 0.0, 0.0, 0.0, 0.0, 0.0, 0.0, 0.0, 0.0, 0.0, 0.0, 0.0, 0.0, 0.0, 0.0, 0.0, 0.0, 0.0, 0.0, 0.0, 0.0, 0.0, 0.0, 0.0, 0.0, 0.0, 0.0, 0.0, 0.0, 0.0, 0.0, 0.0, 0.0, 0.0, 0.0, 0.0, 0.0, 0.0, 0.0, 0.0, 0.0, 0.0, 0.0, 0.0, 0.0, 0.0, 0.0, 0.0, 0.0, 0.0, 0.0, 0.0, 0.0, 0.0, 0.0, 0.0, 0.0, 0.0, 0.0, 0.0, 0.0, 0.0, 0.0, 0.0, 0.0, 0.0, 0.0, 0.0, 0.0, 0.0, 0.0, 0.0, 0.0, 0.0, 0.0, 0.0, 0.0, 0.0, 0.0, 0.0, 0.0, 0.0, 0.0, 0.0, 0.0, 0.0, 0.0, 0.0, 0.0, 0.0, 0.0, 0.0, 0.0, 0.0, 0.0, 0.0, 0.0, 0.0, 0.0, 0.0, 0.0, 0.0, 0.0, 0.0, 0.0, 0.0, 0.0, 0.0, 0.0, 0.0, 0.0, 0.0, 0.0, 0.0, 0.0, 0.0, 0.0, 0.0, 0.0, 0.0, 0.0, 0.0, 0.0, 0.0, 0.0, 0.0, 0.0, 0.0, 0.0, 0.0, 0.0, 0.0, 0.0, 0.0, 0.0, 0.0, 0.0, 0.0, 0.0, 0.0, 0.0, 0.0, 0.0, 0.0, 0.0, 0.0, 0.0, 0.0, 0.0, 0.0, 0.0, 0.0, 0.0, 0.0, 0.0, 0.0, 0.0, 0.0, 0.0, 0.0, 0.0, 0.0, 0.0, 0.0, 0.0, 0.0, 0.0, 0.0, 0.0, 0.0, 0.0, 0.0, 0.0, 0.0, 0.0, 0.0, 0.0, 0.0, 0.0, 0.0, 0.0, 0.0, 0.0, 0.0, 0.0, 0.0, 0.0, 0.0, 0.0, 0.0, 0.0, 0.0, 0.0, 0.0, 0.0, 0.0, 0.0, 0.0, 0.0, 0.0, 0.0, 0.0, 0.0, 0.0, 0.0, 0.0, 0.0, 0.0, 0.0, 0.0, 0.0, 0.0, 0.0, 0.0, 0.0, 0.0, 0.0, 0.0, 0.0, 0.0, 0.0, 0.0, 0.0, 0.0, 0.0, 0.0, 0.0, 0.0, 0.0, 0.0, 0.0, 0.0, 0.0, 0.0, 0.0, 0.0, 0.0, 0.0, 0.0, 0.0, 0.0, 0.0, 0.0, 0.0, 0.0, 0.0, 0.0, 0.0, 0.0, 0.0, 0.0, 0.0, 0.0, 0.0, 0.0, 0.0, 0.0, 0.0, 0.0, 0.0, 0.0, 0.0, 0.0, 0.0, 0.0, 0.0, 0.0, 0.0, 0.0, 0.0, 0.0, 0.0, 0.0, 0.0, 0.0, 0.0, 0.0, 0.0, 0.0, 0.0, 0.0, 0.0, 0.0, 0.0, 0.0, 0.0, 0.0, 0.0, 0.0, 0.0, 0.0, 0.0, 0.0, 0.0, 0.0, 0.0, 0.0, 0.0, 0.0, 0.0, 0.0, 0.0, 0.0, 0.0, 0.0, 0.0, 0.0, 0.0, 0.0, 0.0, 0.0, 0.0, 0.0, 0.0, 0.0, 0.0, 0.0, 0.0, 0.0, 0.0, 0.0, 0.0, 0.0, 0.0, 0.0, 0.0, 0.0, 0.0, 0.0, 0.0, 0.0, 0.0, 0.0, 0.0, 0.0, 0.0, 0.0, 0.0, 0.0, 0.0, 0.0, 0.0, 0.0, 0.0, 0.0, 0.0, 0.0, 0.0, 0.0, 0.0, 0.0, 0.0, 0.0, 0.0, 0.0, 0.0, 0.0, 0.0, 0.0, 0.0, 0.0, 0.0, 0.0, 0.0, 0.0, 0.0, 0.0, 0.0, 0.0, 0.0, 0.0, 0.0, 0.0, 0.0, 0.0, 0.0, 0.0, 0.0, 0.0, 0.0, 0.0, 0.0, 0.0, 0.0, 0.0, 0.0, 0.0, 0.0, 0.0, 0.0, 0.0, 0.0, 0.0, 0.0, 0.0, 0.0, 0.0, 0.0, 0.0, 0.0, 0.0, 0.0, 0.0, 0.0, 0.0, 0.0, 0.0, 0.0, 0.0, 0.0, 0.0, 0.0, 0.0, 0.0, 0.0, 0.0, 0.0, 0.0, 0.0, 0.0, 0.0, 0.0, 0.0, 0.0, 0.0, 0.0, 0.0, 0.0, 0.0, 0.0, 0.0, 0.0, 0.0, 0.0, 0.0, 0.0, 0.0, 0.0, 0.0, 0.0, 0.0, 0.0, 0.0, 0.0, 0.0, 0.0, 0.0, 0.0, 0.0, 0.0, 0.0, 0.0, 0.0, 0.0, 0.0, 0.0, 0.0, 0.0, 0.0, 0.0, 0.0, 0.0, 0.0, 0.0, 0.0, 0.0, 0.0, 0.0, 0.0, 0.0, 0.0, 0.0, 0.0, 0.0, 0.0, 0.0, 0.0, 0.0, 0.0, 0.0, 0.0, 0.0, 0.0, 0.0, 0.0, 0.0, 0.0, 0.0, 0.0, 0.0, 0.0, 0.0, 0.0, 0.0, 0.0, 0.0, 0.0, 0.0, 0.0, 0.0, 0.0, 0.0, 0.0, 0.0, 0.0, 0.0, 0.0, 0.0, 0.0, 0.0, 0.0, 0.0, 0.0, 0.0, 0.0, 0.0, 0.0, 0.0, 0.0, 0.0, 0.0, 0.0, 0.0, 0.0, 0.0, 0.0, 0.0, 0.0, 0.0, 0.0, 0.0, 0.0, 0.0, 0.0, 0.0, 0.0, 0.0, 0.0, 0.0, 0.0, 0.0, 0.0, 0.0, 0.0, 0.0, 0.0, 0.0, 0.0, 0.0, 0.0, 0.0, 0.0, 0.0, 0.0, 0.0, 0.0, 0.0, 0.0, 0.0, 0.0, 0.0, 0.0, 0.0, 0.0, 0.0, 0.0, 0.0, 0.0, 0.0, 0.0, 0.0, 0.0, 0.0, 0.0, 0.0, 0.0, 0.0, 0.0, 0.0, 0.0, 0.0, 0.0, 0.0, 0.0, 0.0, 0.0, 0.0, 0.0, 0.0, 0.0, 0.0, 0.0, 0.0, 0.0, 0.0, 0.0, 0.0, 0.0, 0.0, 0.0, 0.0, 0.0, 0.0, 0.0, 0.0, 0.0, 0.0, 0.0, 0.0, 0.0, 0.0, 0.0, 0.0, 0.0, 0.0, 0.0, 0.0, 0.0, 0.0, 0.0, 0.0, 0.0, 0.0, 0.0, 0.0, 0.0, 0.0, 0.0, 0.0, 0.0, 0.0, 0.0, 0.0, 0.0, 0.0, 0.0, 0.0, 0.0, 0.0, 0.0, 0.0, 0.0, 0.0, 0.0, 0.0, 0.0, 0.0, 0.0, 0.0, 0.0, 0.0, 0.0, 0.0, 0.0, 0.0, 0.0, 0.0, 0.0, 0.0, 0.0, 0.0, 0.0, 0.0, 0.0, 0.0, 0.0, 0.0, 0.0, 0.0, 0.0, 0.0, 0.0, 0.0, 0.0, 0.0, 0.0, 0.0, 0.0, 0.0, 0.0, 0.0, 0.0, 0.0, 0.0, 0.0, 0.0, 0.0, 0.0, 0.0, 0.0, 0.0, 0.0, 0.0, 0.0, 0.0, 0.0, 0.0, 0.0, 0.0, 0.0, 0.0, 0.0, 0.0, 0.0, 0.0, 0.0, 0.0, 0.0, 0.0, 0.0, 0.0, 0.0, 0.0, 0.0, 0.0, 0.0, 0.0, 0.0, 0.0, 0.0, 0.0, 0.0, 0.0, 0.0, 0.0, 0.0, 0.0, 0.0, 0.0, 0.0, 0.0, 0.0, 0.0, 0.0, 0.0, 0.0, 0.0, 0.0, 0.0, 0.0, 0.0, 0.0, 0.0, 0.0, 0.0, 0.0, 0.0, 0.0, 0.0, 0.0, 0.0, 0.0, 0.0, 0.0, 0.0, 0.0, 0.0, 0.0, 0.0, 0.0, 0.0, 0.0, 0.0, 0.0, 0.0, 0.0, 0.0, 0.0, 0.0, 0.0, 0.0, 0.0, 0.0, 0.0, 0.0, 0.0, 0.0, 0.0, 0.0, 0.0, 0.0, 0.0, 0.0, 0.0, 0.0, 0.0, 0.0, 0.0, 0.0, 0.0, 0.0, 0.0, 0.0, 0.0, 0.0, 0.0, 0.0, 0.0, 0.0, 0.0, 0.0, 0.0, 0.0, 0.0, 0.0, 0.0, 0.0, 0.0, 0.0, 0.0, 0.0, 0.0, 0.0, 0.0, 0.0, 0.0, 0.0, 0.0, 0.0, 0.0, 0.0, 0.0, 0.0, 0.0, 0.0, 0.0, 0.0, 0.0, 0.0, 0.0, 0.0, 0.0, 0.0, 0.0, 0.0, 0.0, 0.0, 0.0, 0.0, 0.0, 0.0, 0.0, 0.0, 0.0, 0.0, 0.0, 0.0, 0.0, 0.0, 0.0, 0.0, 0.0, 0.0, 0.0, 0.0, 0.0, 0.0, 0.0, 0.0, 0.0, 0.0, 0.0, 0.0, 0.0, 0.0, 0.0, 0.0, 0.0, 0.0, 0.0, 0.0, 0.0, 0.0, 0.0, 0.0, 0.0, 0.0, 0.0, 0.0, 0.0, 0.0, 0.0, 0.0, 0.0, 0.0, 0.0, 0.0, 0.0, 0.0, 0.0, 0.0, 0.0, 0.0, 0.0, 0.0, 0.0, 0.0, 0.0, 0.0, 0.0, 0.0, 0.0, 0.0, 0.0, 0.0, 0.0, 0.0, 0.0, 0.0, 0.0, 0.0, 0.0, 0.0, 0.0, 0.0, 0.0, 0.0, 0.0, 0.0, 0.0, 0.0, 0.0, 0.0, 0.0, 0.0, 0.0, 0.0, 0.0, 0.0, 0.0, 0.0, 0.0, 0.0, 0.0, 0.0, 0.0, 0.0, 0.0, 0.0, 0.0, 0.0, 0.0, 0.0, 0.0, 0.0, 0.0, 0.0, 0.0, 0.0, 0.0, 0.0, 0.0, 0.0, 0.0, 0.0, 0.0, 0.0, 0.0, 0.0, 0.0, 0.0, 0.0, 0.0, 0.0, 0.0, 0.0, 0.0, 0.0, 0.0, 0.0, 0.0, 0.0, 0.0, 0.0, 0.0, 0.0, 0.0, 0.0, 0.0, 0.0, 0.0, 0.0, 0.0, 0.0, 0.0, 0.0, 0.0, 0.0, 0.0, 0.0, 0.0, 0.0, 0.0, 0.0, 0.0, 0.0, 0.0, 0.0, 0.0, 0.0, 0.0, 0.0, 0.0, 0.0, 0.0, 0.0, 0.0, 0.0, 0.0, 0.0, 0.0, 0.0, 0.0, 0.0, 0.0, 0.0, 0.0, 0.0, 0.0, 0.0, 0.0, 0.0, 0.0, 0.0, 0.0, 0.0, 0.0, 0.0, 0.0, 0.0, 0.0, 0.0, 0.0, 0.0, 0.0, 0.0, 0.0, 0.0, 0.0, 0.0, 0.0, 0.0, 0.0, 0.0, 0.0, 0.0, 0.0, 0.0, 0.0, 0.0, 0.0, 0.0, 0.0, 0.0, 0.0, 0.0, 0.0, 0.0, 0.0, 0.0, 0.0, 0.0, 0.0, 0.0, 0.0, 0.0, 0.0, 0.0, 0.0, 0.0, 0.0, 0.0, 0.0, 0.0, 0.0, 0.0, 0.0, 0.0, 0.0, 0.0, 0.0, 0.0, 0.0, 0.0, 0.0, 0.0, 0.0, 0.0, 0.0, 0.0, 0.0, 0.0, 0.0, 0.0, 0.0, 0.0, 0.0, 0.0, 0.0, 0.0, 0.0, 0.0, 0.0, 0.0, 0.0, 0.0, 0.0, 0.0, 0.0, 0.0, 0.0, 0.0, 0.0, 0.0, 0.0, 0.0, 0.0, 0.0, 0.0, 0.0, 0.0, 0.0, 0.0, 0.0, 0.0, 0.0, 0.0, 0.0, 0.0, 0.0, 0.0, 0.0, 0.0, 0.0, 0.0, 0.0, 0.0, 0.0, 0.0, 0.0, 0.0, 0.0, 0.0, 0.0, 0.0, 0.0, 0.0, 0.0, 0.0, 0.0, 0.0, 0.0, 0.0, 0.0, 0.0, 0.0, 0.0, 0.0, 0.0, 0.0, 0.0, 0.0, 0.0, 0.0, 0.0, 0.0, 0.0, 0.0, 0.0, 0.0, 0.0, 0.0, 0.0, 0.0, 0.0, 0.0, 0.0, 0.0, 0.0, 0.0, 0.0, 0.0, 0.0, 0.0, 0.0, 0.0, 0.0, 0.0, 0.0, 0.0, 0.0, 0.0, 0.0, 0.0, 0.0, 0.0, 0.0, 0.0, 0.0, 0.0, 0.0, 0.0, 0.0, 0.0, 0.0, 0.0, 0.0, 0.0, 0.0, 0.0, 0.0, 0.0, 0.0, 0.0, 0.0, 0.0, 0.0, 0.0, 0.0, 0.0, 0.0, 0.0, 0.0, 0.0, 0.0, 0.0, 0.0, 0.0, 0.0, 0.0, 0.0, 0.0, 0.0, 0.0, 0.0, 0.0, 0.0, 0.0, 0.0, 0.0, 0.0, 0.0, 0.0, 0.0, 0.0, 0.0, 0.0, 0.0, 0.0, 0.0, 0.0, 0.0, 0.0, 0.0, 0.0, 0.0, 0.0, 0.0, 0.0, 0.0, 0.0, 0.0, 0.0, 0.0, 0.0, 0.0, 0.0, 0.0, 0.0, 0.0, 0.0, 0.0, 0.0, 0.0, 0.0, 0.0, 0.0, 0.0, 0.0, 0.0, 0.0, 0.0, 0.0, 0.0, 0.0, 0.0, 0.0, 0.0, 0.0, 0.0, 0.0, 0.0, 0.0, 0.0, 0.0, 0.0, 0.0, 0.0, 0.0, 0.0, 0.0, 0.0, 0.0, 0.0, 0.0, 0.0, 0.0, 0.0, 0.0, 0.0, 0.0, 0.0, 0.0, 0.0, 0.0, 0.0, 0.0, 0.0, 0.0, 0.0, 0.0, 0.0, 0.0, 0.0, 0.0, 0.0, 0.0, 0.0, 0.0, 0.0, 0.0, 0.0, 0.0, 0.0, 0.0, 0.0, 0.0, 0.0, 0.0, 0.0, 0.0, 0.0, 0.0, 0.0, 0.0, 0.0, 0.0, 0.0, 0.0, 0.0, 0.0, 0.0, 0.0, 0.0, 0.0, 0.0, 0.0, 0.0, 0.0, 0.0, 0.0, 0.0, 0.0, 0.0, 0.0, 0.0, 0.0, 0.0, 0.0, 0.0, 0.0, 0.0, 0.0, 0.0, 0.0, 0.0, 0.0, 0.0, 0.0, 0.0, 0.0, 0.0, 0.0, 0.0, 0.0, 0.0, 0.0, 0.0, 0.0, 0.0, 0.0, 0.0, 0.0, 0.0, 0.0, 0.0, 0.0, 0.0, 0.0, 0.0, 0.0, 0.0, 0.0, 0.0, 0.0, 0.0, 0.0, 0.0, 0.0, 0.0, 0.0, 0.0, 0.0, 0.0, 0.0, 0.0, 0.0, 0.0, 0.0, 0.0, 0.0, 0.0, 0.0, 0.0, 0.0, 0.0, 0.0, 0.0, 0.0, 0.0, 0.0, 0.0, 0.0, 0.0, 0.0, 0.0, 0.0, 0.0, 0.0, 0.0, 0.0, 0.0, 0.0, 0.0, 0.0, 0.0, 0.0, 0.0, 0.0, 0.0, 0.0, 0.0, 0.0, 0.0, 0.0, 0.0, 0.0, 0.0, 0.0, 0.0, 0.0, 0.0, 0.0, 0.0, 0.0, 0.0, 0.0, 0.0, 0.0, 0.0, 0.0, 0.0, 0.0, 0.0, 0.0, 0.0, 0.0, 0.0, 0.0, 0.0, 0.0, 0.0, 0.0, 0.0, 0.0, 0.0, 0.0, 0.0, 0.0, 0.0, 0.0, 0.0, 0.0, 0.0, 0.0, 0.0, 0.0, 0.0, 0.0, 0.0, 0.0, 0.0, 0.0, 0.0, 0.0, 0.0, 0.0, 0.0, 0.0, 0.0, 0.0, 0.0, 0.0, 0.0, 0.0, 0.0, 0.0, 0.0, 0.0, 0.0, 0.0, 0.0, 0.0, 0.0, 0.0, 0.0, 0.0, 0.0, 0.0, 0.0, 0.0, 0.0, 0.0, 0.0, 0.0, 0.0, 0.0, 0.0, 0.0, 0.0, 0.0, 0.0, 0.0, 0.0, 0.0, 0.0, 0.0, 0.0, 0.0, 0.0, 0.0, 0.0, 0.0, 0.0, 0.0, 0.0, 0.0, 0.0, 0.0, 0.0, 0.0, 0.0, 0.0, 0.0, 0.0, 0.0, 0.0, 0.0, 0.0, 0.0, 0.0, 0.0, 0.0, 0.0, 0.0, 0.0, 0.0, 0.0, 0.0, 0.0, 0.0, 0.0, 0.0, 0.0, 0.0, 0.0, 0.0, 0.0, 0.0, 0.0, 0.0, 0.0, 0.0, 0.0, 0.0, 0.0, 0.0, 0.0, 0.0, 0.0, 0.0, 0.0, 0.0, 0.0, 0.0, 0.0, 0.0, 0.0, 0.0, 0.0, 0.0, 0.0, 0.0, 0.0, 0.0, 0.0, 0.0, 0.0, 0.0, 0.0, 0.0, 0.0, 0.0, 0.0, 0.0, 0.0, 0.0, 0.0, 0.0, 0.0, 0.0, 0.0, 0.0, 0.0, 0.0, 0.0, 0.0, 0.0, 0.0, 0.0, 0.0, 0.0, 0.0, 0.0, 0.0, 0.0, 0.0, 0.0, 0.0, 0.0, 0.0, 0.0, 0.0, 0.0, 0.0, 0.0, 0.0, 0.0, 0.0, 0.0, 0.0, 0.0, 0.0, 0.0, 0.0, 0.0, 0.0, 0.0, 0.0, 0.0, 0.0, 0.0, 0.0, 0.0, 0.0, 0.0, 0.0, 0.0, 0.0, 0.0, 0.0, 0.0, 0.0, 0.0, 0.0, 0.0, 0.0, 0.0, 0.0, 0.0, 0.0, 0.0, 0.0, 0.0, 0.0, 0.0, 0.0, 0.0, 0.0, 0.0, 0.0, 0.0, 0.0, 0.0, 0.0, 0.0, 0.0, 0.0, 0.0, 0.0, 0.0, 0.0, 0.0, 0.0, 0.0, 0.0, 0.0, 0.0, 0.0, 0.0, 0.0, 0.0, 0.0, 0.0, 0.0, 0.0, 0.0, 0.0, 0.0, 0.0, 0.0, 0.0, 0.0, 0.0, 0.0, 0.0, 0.0, 0.0, 0.0, 0.0, 0.0, 0.0, 0.0, 0.0, 0.0, 0.0, 0.0, 0.0, 0.0, 0.0, 0.0, 0.0, 0.0, 0.0, 0.0, 0.0, 0.0, 0.0, 0.0, 0.0, 0.0, 0.0, 0.0, 0.0, 0.0, 0.0, 0.0, 0.0, 0.0, 0.0, 0.0, 0.0, 0.0, 0.0, 0.0, 0.0, 0.0, 0.0, 0.0, 0.0, 0.0, 0.0, 0.0, 0.0, 0.0, 0.0, 0.0, 0.0, 0.0, 0.0, 0.0, 0.0, 0.0, 0.0, 0.0, 0.0, 0.0, 0.0, 0.0, 0.0, 0.0, 0.0, 0.0, 0.0, 0.0, 0.0, 0.0, 0.0, 0.0, 0.0, 0.0, 0.0, 0.0, 0.0, 0.0, 0.0, 0.0, 0.0, 0.0, 0.0, 0.0, 0.0, 0.0, 0.0, 0.0, 0.0, 0.0, 0.0, 0.0, 0.0, 0.0, 0.0, 0.0, 0.0, 0.0, 0.0, 0.0, 0.0, 0.0, 0.0, 0.0, 0.0, 0.0, 0.0, 0.0, 0.0, 0.0, 0.0, 0.0, 0.0, 0.0, 0.0, 0.0, 0.0, 0.0, 0.0, 0.0, 0.0, 0.0, 0.0, 0.0, 0.0, 0.0, 0.0, 0.0, 0.0, 0.0, 0.0, 0.0, 0.0, 0.0, 0.0, 0.0, 0.0, 0.0, 0.0, 0.0, 0.0, 0.0, 0.0, 0.0, 0.0, 0.0, 0.0, 0.0, 0.0, 0.0, 0.0, 0.0, 0.0, 0.0, 0.0, 0.0, 0.0, 0.0, 0.0, 0.0, 0.0, 0.0, 0.0, 0.0, 0.0, 0.0, 0.0, 0.0, 0.0, 0.0, 0.0, 0.0, 0.0, 0.0, 0.0, 0.0, 0.0, 0.0, 0.0, 0.0, 0.0, 0.0, 0.0, 0.0, 0.0, 0.0, 0.0, 0.0, 0.0, 0.0, 0.0, 0.0, 0.0, 0.0, 0.0, 0.0, 0.0, 0.0, 0.0, 0.0, 0.0, 0.0, 0.0, 0.0, 0.0, 0.0, 0.0, 0.0, 0.0, 0.0, 0.0, 0.0, 0.0, 0.0, 0.0, 0.0, 0.0, 0.0, 0.0, 0.0, 0.0, 0.0, 0.0, 0.0, 0.0, 0.0, 0.0, 0.0, 0.0, 0.0, 0.0, 0.0, 0.0, 0.0, 0.0, 0.0, 0.0, 0.0, 0.0, 0.0, 0.0, 0.0, 0.0, 0.0, 0.0, 0.0, 0.0, 0.0, 0.0, 0.0, 0.0, 0.0, 0.0, 0.0, 0.0, 0.0, 0.0, 0.0, 0.0, 0.0, 0.0, 0.0, 0.0, 0.0, 0.0, 0.0, 0.0, 0.0, 0.0, 0.0, 0.0, 0.0, 0.0, 0.0, 0.0, 0.0, 0.0, 0.0, 0.0, 0.0, 0.0, 0.0, 0.0, 0.0, 0.0, 0.0, 0.0, 0.0, 0.0, 0.0, 0.0, 0.0, 0.0, 0.0, 0.0, 0.0, 0.0, 0.0, 0.0, 0.0, 0.0, 0.0, 0.0, 0.0, 0.0, 0.0, 0.0, 0.0, 0.0, 0.0, 0.0, 0.0, 0.0, 0.0, 0.0, 0.0, 0.0, 0.0, 0.0, 0.0, 0.0, 0.0, 0.0, 0.0, 0.0, 0.0, 0.0, 0.0, 0.0, 0.0, 0.0, 0.0, 0.0, 0.0, 0.0, 0.0, 0.0, 0.0, 0.0, 0.0, 0.0, 0.0, 0.0, 0.0, 0.0, 0.0, 0.0, 0.0, 0.0, 0.0, 0.0, 0.0, 0.0, 0.0, 0.0, 0.0, 0.0, 0.0, 0.0, 0.0, 0.0, 0.0, 0.0, 0.0, 0.0, 0.0, 0.0, 0.0, 0.0, 0.0, 0.0, 0.0, 0.0, 0.0, 0.0, 0.0, 0.0, 0.0, 0.0, 0.0, 0.0, 0.0, 0.0, 0.0, 0.0, 0.0, 0.0, 0.0, 0.0, 0.0, 0.0, 0.0, 0.0, 0.0, 0.0, 0.0, 0.0, 0.0, 0.0, 0.0, 0.0, 0.0, 0.0, 0.0, 0.0, 0.0, 0.0, 0.0, 0.0, 0.0, 0.0, 0.0, 0.0, 0.0, 0.0, 0.0, 0.0, 0.0, 0.0, 0.0, 0.0, 0.0, 0.0, 0.0, 0.0, 0.0, 0.0, 0.0, 0.0, 0.0, 0.0, 0.0, 0.0, 0.0, 0.0, 0.0, 0.0, 0.0, 0.0, 0.0, 0.0, 0.0, 0.0, 0.0, 0.0, 0.0, 0.0, 0.0, 0.0, 0.0, 0.0, 0.0, 0.0, 0.0, 0.0, 0.0, 0.0, 0.0, 0.0, 0.0, 0.0, 0.0, 0.0, 0.0, 0.0, 0.0, 0.0, 0.0, 0.0, 0.0, 0.0, 0.0, 0.0, 0.0, 0.0, 0.0, 0.0, 0.0, 0.0, 0.0, 0.0, 0.0, 0.0, 0.0, 0.0, 0.0, 0.0, 0.0, 0.0, 0.0, 0.0, 0.0, 0.0, 0.0, 0.0, 0.0, 0.0, 0.0, 0.0, 0.0, 0.0, 0.0, 0.0, 0.0, 0.0, 0.0, 0.0, 0.0, 0.0, 0.0, 0.0, 0.0, 0.0, 0.0, 0.0, 0.0, 0.0, 0.0, 0.0, 0.0, 0.0, 0.0, 0.0, 0.0, 0.0, 0.0, 0.0, 0.0, 0.0, 0.0, 0.0, 0.0, 0.0, 0.0, 0.0, 0.0, 0.0, 0.0, 0.0, 0.0, 0.0, 0.0, 0.0, 0.0, 0.0, 0.0, 0.0, 0.0, 0.0, 0.0, 0.0, 0.0, 0.0, 0.0, 0.0, 0.0, 0.0, 0.0, 0.0, 0.0, 0.0, 0.0, 0.0, 0.0, 0.0, 0.0, 0.0, 0.0, 0.0, 0.0, 0.0, 0.0, 0.0, 0.0, 0.0, 0.0, 0.0, 0.0, 0.0, 0.0, 0.0, 0.0, 0.0, 0.0, 0.0, 0.0, 0.0, 0.0, 0.0, 0.0, 0.0, 0.0, 0.0, 0.0, 0.0, 0.0, 0.0, 0.0, 0.0, 0.0, 0.0, 0.0, 0.0, 0.0, 0.0, 0.0, 0.0, 0.0, 0.0, 0.0, 0.0, 0.0, 0.0, 0.0, 0.0, 0.0, 0.0, 0.0, 0.0, 0.0, 0.0, 0.0, 0.0, 0.0, 0.0, 0.0, 0.0, 0.0, 0.0, 0.0, 0.0, 0.0, 0.0, 0.0, 0.0, 0.0, 0.0, 0.0, 0.0, 0.0, 0.0, 0.0, 0.0, 0.0, 0.0, 0.0, 0.0, 0.0, 0.0, 0.0, 0.0, 0.0, 0.0, 0.0, 0.0, 0.0, 0.0, 0.0, 0.0, 0.0, 0.0, 0.0, 0.0, 0.0, 0.0, 0.0, 0.0, 0.0, 0.0, 0.0, 0.0, 0.0, 0.0, 0.0, 0.0, 0.0, 0.0, 0.0, 0.0, 0.0, 0.0, 0.0, 0.0, 0.0, 0.0, 0.0, 0.0, 0.0, 0.0, 0.0, 0.0, 0.0, 0.0, 0.0, 0.0, 0.0, 0.0, 0.0, 0.0, 0.0, 0.0, 0.0, 0.0, 0.0, 0.0, 0.0, 0.0, 0.0, 0.0, 0.0, 0.0, 0.0, 0.0, 0.0, 0.0, 0.0, 0.0, 0.0, 0.0, 0.0, 0.0, 0.0, 0.0, 0.0, 0.0, 0.0, 0.0, 0.0, 0.0, 0.0, 0.0, 0.0, 0.0, 0.0, 0.0, 0.0, 0.0, 0.0, 0.0, 0.0, 0.0, 0.0, 0.0, 0.0, 0.0, 0.0, 0.0, 0.0, 0.0, 0.0, 0.0, 0.0, 0.0, 0.0, 0.0, 0.0, 0.0, 0.0, 0.0, 0.0, 0.0, 0.0, 0.0, 0.0, 0.0, 0.0, 0.0, 0.0, 0.0, 0.0, 0.0, 0.0, 0.0, 0.0, 0.0, 0.0, 0.0, 0.0, 0.0, 0.0, 0.0, 0.0, 0.0, 0.0, 0.0, 0.0, 0.0, 0.0, 0.0, 0.0, 0.0, 0.0, 0.0, 0.0, 0.0, 0.0, 0.0, 0.0, 0.0, 0.0, 0.0, 0.0, 0.0, 0.0, 0.0, 0.0, 0.0, 0.0, 0.0, 0.0, 0.0, 0.0, 0.0, 0.0, 0.0, 0.0, 0.0, 0.0, 0.0, 0.0, 0.0, 0.0, 0.0, 0.0, 0.0, 0.0, 0.0, 0.0, 0.0, 0.0, 0.0, 0.0, 0.0, 0.0, 0.0, 0.0, 0.0, 0.0, 0.0, 0.0, 0.0, 0.0, 0.0, 0.0, 0.0, 0.0, 0.0, 0.0, 0.0, 0.0, 0.0, 0.0, 0.0, 0.0, 0.0, 0.0, 0.0, 0.0, 0.0, 0.0, 0.0, 0.0, 0.0, 0.0, 0.0, 0.0, 0.0, 0.0, 0.0, 0.0, 0.0, 0.0, 0.0, 0.0, 0.0, 0.0, 0.0, 0.0, 0.0, 0.0, 0.0, 0.0, 0.0, 0.0, 0.0, 0.0, 0.0, 0.0, 0.0, 0.0, 0.0, 0.0, 0.0, 0.0, 0.0, 0.0, 0.0, 0.0, 0.0, 0.0, 0.0, 0.0, 0.0, 0.0, 0.0, 0.0, 0.0, 0.0, 0.0, 0.0, 0.0, 0.0, 0.0, 0.0, 0.0, 0.0, 0.0, 0.0, 0.0, 0.0, 0.0, 0.0, 0.0, 0.0, 0.0, 0.0, 0.0, 0.0, 0.0, 0.0, 0.0, 0.0, 0.0, 0.0, 0.0, 0.0, 0.0, 0.0, 0.0, 0.0, 0.0, 0.0, 0.0, 0.0, 0.0, 0.0, 0.0, 0.0, 0.0, 0.0, 0.0, 0.0, 0.0, 0.0, 0.0, 0.0, 0.0, 0.0, 0.0, 0.0, 0.0, 0.0, 0.0, 0.0, 0.0, 0.0, 0.0, 0.0, 0.0, 0.0, 0.0, 0.0, 0.0, 0.0, 0.0, 0.0, 0.0, 0.0, 0.0, 0.0, 0.0, 0.0, 0.0, 0.0, 0.0, 0.0, 0.0, 0.0, 0.0, 0.0, 0.0, 0.0, 0.0, 0.0, 0.0, 0.0, 0.0, 0.0, 0.0, 0.0, 0.0, 0.0, 0.0, 0.0, 0.0, 0.0, 0.0, 0.0, 0.0, 0.0, 0.0, 0.0, 0.0, 0.0, 0.0, 0.0, 0.0, 0.0, 0.0, 0.0, 0.0, 0.0, 0.0, 0.0, 0.0, 0.0, 0.0, 0.0, 0.0, 0.0, 0.0, 0.0, 0.0, 0.0, 0.0, 0.0, 0.0, 0.0, 0.0, 0.0, 0.0, 0.0, 0.0, 0.0, 0.0, 0.0, 0.0, 0.0, 0.0, 0.0, 0.0, 0.0, 0.0, 0.0, 0.0, 0.0, 0.0, 0.0, 0.0, 0.0, 0.0, 0.0, 0.0, 0.0, 0.0, 0.0, 0.0, 0.0, 0.0, 0.0, 0.0, 0.0, 0.0, 0.0, 0.0, 0.0, 0.0, 0.0, 0.0, 0.0, 0.0, 0.0, 0.0, 0.0, 0.0, 0.0, 0.0, 0.0, 0.0, 0.0, 0.0, 0.0, 0.0, 0.0, 0.0, 0.0, 0.0, 0.0, 0.0, 0.0, 0.0, 0.0, 0.0, 0.0, 0.0, 0.0, 0.0, 0.0, 0.0, 0.0, 0.0, 0.0, 0.0, 0.0, 0.0, 0.0, 0.0, 0.0, 0.0, 0.0, 0.0, 0.0, 0.0, 0.0, 0.0, 0.0, 0.0, 0.0, 0.0, 0.0, 0.0, 0.0, 0.0, 0.0, 0.0, 0.0, 0.0, 0.0, 0.0, 0.0, 0.0, 0.0, 0.0, 0.0, 0.0, 0.0, 0.0, 0.0, 0.0, 0.0, 0.0, 0.0, 0.0, 0.0, 0.0, 0.0, 0.0, 0.0, 0.0, 0.0, 0.0, 0.0, 0.0, 0.0, 0.0, 0.0, 0.0, 0.0, 0.0, 0.0, 0.0, 0.0, 0.0, 0.0, 0.0, 0.0, 0.0, 0.0, 0.0, 0.0, 0.0, 0.0, 0.0, 0.0, 0.0, 0.0, 0.0, 0.0, 0.0, 0.0, 0.0, 0.0, 0.0, 0.0, 0.0, 0.0, 0.0, 0.0, 0.0, 0.0, 0.0, 0.0, 0.0, 0.0, 0.0, 0.0, 0.0, 0.0, 0.0, 0.0, 0.0, 0.0, 0.0, 0.0, 0.0, 0.0, 0.0, 0.0, 0.0, 0.0, 0.0, 0.0, 0.0, 0.0, 0.0, 0.0, 0.0, 0.0, 0.0, 0.0, 0.0, 0.0, 0.0, 0.0, 0.0, 0.0, 0.0, 0.0, 0.0, 0.0, 0.0, 0.0, 0.0, 0.0, 0.0, 0.0, 0.0, 0.0, 0.0, 0.0, 0.0, 0.0, 0.0, 0.0, 0.0, 0.0, 0.0, 0.0, 0.0, 0.0, 0.0, 0.0, 0.0, 0.0, 0.0, 0.0, 0.0, 0.0, 0.0, 0.0, 0.0, 0.0, 0.0, 0.0, 0.0, 0.0, 0.0, 0.0, 0.0, 0.0, 0.0, 0.0, 0.0, 0.0, 0.0, 0.0, 0.0, 0.0, 0.0, 0.0, 0.0, 0.0, 0.0, 0.0, 0.0, 0.0, 0.0, 0.0, 0.0, 0.0, 0.0, 0.0, 0.0, 0.0, 0.0, 0.0, 0.0, 0.0, 0.0, 0.0, 0.0, 0.0, 0.0, 0.0, 0.0, 0.0, 0.0, 0.0, 0.0, 0.0, 0.0, 0.0, 0.0, 0.0, 0.0, 0.0, 0.0, 0.0, 0.0, 0.0, 0.0, 0.0, 0.0, 0.0, 0.0, 0.0, 0.0, 0.0, 0.0, 0.0, 0.0, 0.0, 0.0, 0.0, 0.0, 0.0, 0.0, 0.0, 0.0, 0.0, 0.0, 0.0, 0.0, 0.0, 0.0, 0.0, 0.0, 0.0, 0.0, 0.0, 0.0, 0.0, 0.0, 0.0, 0.0, 0.0, 0.0, 0.0, 0.0, 0.0, 0.0, 0.0, 0.0, 0.0, 0.0, 0.0, 0.0, 0.0, 0.0, 0.0, 0.0, 0.0, 0.0, 0.0, 0.0, 1.0, 0.0, 1.0, 1.0, 0.0, 1.0, 0.0, 0.0, 1.0, 0.0, 1.0, 1.0, 0.0, 1.0, 0.0, 0.0, 1.0, 0.0, 1.0, 1.0, 0.9056, 1.0, 0.522, 1.0, 0.2469, 1.0, 0.0, 1.0, 0.0, 0.0, 0.2469, 0.0, 0.2281, 0.008256, 0.1562, 0.03981, 0.0, 0.0, 1.0, 0.0, 1.0, 1.0, 0.7547, 1.0, 0.478, 1.0, 0.09441, 1.0, 0.0, 1.0, -2.329, -1.314, -2.329, -0.4603, -2.281, -0.409, -2.281, -1.374, 3.372, 0.4657, 3.372, -2.249, 3.407, -2.396, 3.407, 0.6132, -0.6952, 0.9673, 2.022, 0.9673, 1.886, 1.08, -0.5598, 1.08, 3.372, -2.249, 0.623, -2.249, 0.5883, -2.396, 3.407, -2.396, 3.485, -2.396, 3.485, 0.6132, 3.407, 0.6132, 3.407, -2.396, 3.485, 0.6132, 3.485, -2.396, 3.562, -2.396, 3.562, 0.6132, -2.153, 0.6132, -2.075, 0.6132, -2.075, 3.396, -2.153, 3.396, -2.153, 0.6132, -2.153, 3.396, -2.23, 3.396, -2.23, 0.6132, 0.7371, -0.4056, 0.7429, -1.354, 0.66, -1.443, 0.66, -0.3398, 0.9892, -0.835, -2.631, -0.835, -2.23, -2.396, 0.5883, -2.396, 0.623, 0.4657, 3.372, 0.4657, 3.407, 0.6132, 0.5883, 0.6132, 0.623, -2.249, 0.623, 0.4657, 0.5883, 0.6132, 0.5883, -2.396, 0.2689, -0.6335, 0.2498, -0.5341, 0.2498, -0.5341, 0.2689, -0.6335, 0.8929, 0.2099, 0.8929, -0.3327, 0.9892, -0.835, 0.9892, 0.4657, -2.535, -0.3327, -2.535, 0.2099, -2.631, 0.4657, -2.631, -0.835, -1.37, 0.2807, 0.4898, 0.2807, 0.5901, 0.3949, -1.47, 0.3949, 0.0, 0.0, 0.0, 0.0, 0.0, 0.0, 0.0, 0.0, 0.0, 0.0, 0.0, 0.0, 0.0, 0.0, 0.0, 0.0, 0.1562, 0.03981, 0.1562, 0.05194, 0.1562, 0.1286, 0.1562, 0.1434, 0.0, 1.0, 0.0, 0.0, 0.0, 0.0, 0.0, 0.0, 0.0, 0.0, 0.0, 0.0, 0.0, 0.0, 0.0, 0.0, 0.0, 0.0, 0.0, 0.0, 0.0, 0.0, 0.0, 0.0, 0.0, 0.0, 0.0, 0.0, 0.0, 0.0, 0.0, 0.0, 0.0, 0.0, 0.0, 0.0, 0.0, 0.0, 0.0, 0.0, 0.0, 0.0, 0.0, 0.0, 0.0, 0.0, 0.0, 0.0, 0.0, 0.0, 0.0, 0.0, 0.0, 0.0, 0.0, 0.0, 0.0, 0.0, 0.0, 0.0, 0.0, 0.0, 0.0, 0.0, 0.0, 0.0, 0.0, 0.0, 0.0, 0.0, 0.0, 0.0, 0.0, 0.0, 0.0, 0.0, 0.0, 0.0, 0.0, 0.0, 0.0, 0.0, 0.0, 0.0, 0.0, 0.0, 0.0, 0.0, 0.0, 0.0, 0.0, 0.0, 0.0, 0.0, 0.0, 0.0, 0.0, 0.0, 0.0, 0.0, 0.0, 0.0, 0.0, 0.0, 0.0, 0.0, 0.0, 0.0, 0.0, 0.0, 0.0, 0.0, 0.0, 0.0, 0.0, 0.0, 0.0, 0.0, 0.0, 0.0, 0.0, 0.0, 0.0, 0.0, 0.0, 0.0, 0.0, 0.0, 0.0, 0.0, 0.0, 0.0, 0.0, 0.0, 0.0, 0.0, 0.0, 0.0, 0.0, 0.0, 0.0, 0.0, 0.0, 0.0, 0.0, 0.0, 0.0, 0.0, 0.0, 0.0, 0.0, 0.0, 0.0, 0.0, 0.0, 0.0, 0.0, 0.0, 0.0, 0.0, 0.0, 0.0, 0.0, 0.0, 0.0, 0.0, 0.0, 0.0, 0.0, 0.0, 0.0, 0.0, 0.0, 0.0, 0.0, 0.0, 0.0, 0.0, 0.0, 0.0, 0.0, 0.0, 0.0, 0.0, 0.0, 0.0, 0.0, 0.0, 0.0, 0.0, 0.0, 0.0, 0.0, 0.0, 0.0, 0.0, 0.0, 0.0, 0.0, 0.0, 0.0, 0.0, 0.0, 0.0, 0.0, 0.0, 0.0, 0.0, 0.0, 0.0, 0.0, 0.0, 0.0, 0.0, 0.0, 0.0, 0.0, 0.0, 0.0, 0.0, 0.0, 0.0, 0.0, 0.0, 0.0, 0.0, 0.0, 0.0, 0.0, 0.0, 0.0, 0.0, 0.0, 0.0, 0.0, 0.0, 0.0, 0.0, 0.0, 0.0, 0.0, 0.0, 0.0, 0.0, 0.0, 0.0, 0.0, 0.0, 0.0, 0.0, 0.0, 0.0, 0.0, 0.0, 0.0, 0.0, 0.0, 0.0, 0.0, 0.0, 0.0, 0.0, 0.0, 0.0, 0.0, 0.0, 0.0, 0.0, 0.0, 0.0, 0.0, 0.0, 0.0, 0.0, 0.0, 0.0, 0.0, 0.0, 0.0, 0.0, 0.0, 0.0, 0.0, 0.0, 0.0, 0.0, 0.0, 0.0, 0.0, 0.0, 0.0, 0.0, 0.0, 0.0, 0.0, 0.0, 0.0, 0.0, 0.0, 0.0, 0.0, 0.0, 0.0, 0.0, 0.0, 0.0, 0.0, 0.0, 0.0, 0.0, 0.0, 0.0, 0.0, 0.0, 0.0, 0.0, 0.0, 0.0, 0.0, 0.0, 0.0, 0.0, 0.0, 0.0, 0.0, 0.0, 0.0, 0.0, 0.0, 0.0, 0.0, 0.0, 0.0, 0.0, 0.0, 0.0, 0.0, 0.0, 0.0, 0.0, 0.0, 0.0, 0.0, 0.0, 0.0, 0.0, 0.0, 0.0, 0.0, 0.0, 0.0, 0.0, 0.0, 0.0, 0.0, 0.0, 0.0, 0.0, 0.0, 0.0, 0.0, 0.0, 0.0, 0.0, 0.0, 0.0, 0.0, 0.0, 0.0, 0.0, 0.0, 0.0, 0.0, 0.0, 0.0, 0.0, 0.0, 0.0, 0.0, 0.0, 0.0, 0.0, 0.0, 0.0, 0.0, 0.0, 0.0, 0.0, 0.0, 0.0, 0.0, 0.0, 0.0, 0.0, 0.0, 0.0, 0.0, 0.0, 0.0, 0.0, 0.0, 0.0, 0.0, 0.0, 0.0, 0.0, 0.0, 0.0, 0.0, 0.0, 0.0, 0.0, 0.0, 0.0, 0.0, 0.0, 0.0, 0.0, 0.0, 0.0, 0.0, 0.0, 0.0, 0.0, 0.0, 0.0, 0.0, 0.0, 0.0, 0.0, 0.0, 0.0, 0.0, 0.0, 0.0, 0.0, 0.0, 0.0, 0.0, 0.0, 0.0, 0.0, 0.0, 0.0, 0.0, 0.0, 0.0, 0.0, 0.0, 0.0, 0.0, 0.0, 0.0, 0.0, 0.0, 0.0, 0.0, 0.0, 0.0, 0.0, 0.0, 0.0, 0.0, 0.0, 0.0, 0.0, 0.0, 0.0, 0.0, 0.0, 0.0, 0.0, 0.0, 0.0, 0.0, 0.0, 0.0, 0.0, 0.0, 0.0, 0.0, 0.0, 0.0, 0.0, 0.0, 0.0, 0.0, 0.0, 0.0, 0.0, 0.0, 0.0, 0.0, 0.0, 0.0, 0.0, 0.0, 0.0, 0.0, 0.0, 0.0, 0.0, 0.0, 0.0, 0.0, 0.0, 0.0, 0.0, 0.0, 0.0, 0.0, 0.0, 0.0, 0.0, 0.0, 0.0, 0.0, 0.0, 0.0, 0.0, 0.0, 0.0, 0.0, 0.0, 0.0, 0.0, 0.0, 0.0, 0.0, 0.0, 0.0, 0.0, 0.522, 1.0, 0.522, 0.964, 0.522, 0.5364, 0.522, 0.1522, 0.522, 0.03985, 0.522, 0.008255, 0.522, 0.0, 0.9056, 0.0, 0.9056, 1.0, 0.2236, 0.01399, 0.5068, 0.01399, 0.5068, 0.01399, 0.2236, 0.01399, 0.1562, 0.1434, 0.1571, 0.1522, 0.1971, 0.5364, 0.2415, 0.964, 0.2453, 1.0, 0.0, 1.0, 0.1571, 0.1522, 0.522, 0.1522, 0.492, 0.1567, 0.1837, 0.1567, 0.2207, 0.5324, 0.1971, 0.5364, 0.1971, 0.5364, 0.522, 0.5364, 0.522, 0.964, 0.2415, 0.964, 0.1971, 0.5364, 0.2207, 0.5324, 0.495, 0.5324, 0.492, 0.1567, 0.522, 0.1522, 0.522, 0.5364, 0.0, 0.0, 0.0, 0.0, 0.0, 0.0, 0.0, 0.0, 0.0, 0.0, 0.0, 0.0, 0.0, 0.0, 0.0, 0.0, 0.9056, 1.0, 0.9056, 0.0, 1.0, 0.0, 1.0, 1.0, 0.2415, 0.964, 0.522, 0.964, 0.522, 1.0, 0.2453, 1.0, 0.522, 0.008255, 0.2281, 0.008256, 0.2469, 0.0, 0.522, 0.0, 0.2909, 0.03981, 0.522, 0.03985, 0.522, 0.1522, 0.1571, 0.1522, 0.1562, 0.1434, 0.2909, 0.1434, 0.3198, 0.1343, 0.3198, 0.04683, 0.1765, 0.03407, 0.3339, 0.03407, 0.2909, 0.03981, 0.1562, 0.03981, 0.4975, 0.03411, 0.5068, 0.01399, 0.522, 0.008255, 0.522, 0.03985, 0.2236, 0.01399, 0.1765, 0.03407, 0.1562, 0.03981, 0.2281, 0.008256, 0.5068, 0.01399, 0.2236, 0.01399, 0.2281, 0.008256, 0.522, 0.008255, 0.3339, 0.03407, 0.4975, 0.03411, 0.522, 0.03985, 0.2909, 0.03981, 0.1765, 0.03407, 0.2236, 0.01399, 0.5068, 0.01399, 0.4975, 0.03411, 0.3339, 0.03407, 0.5068, 0.01399, 0.4975, 0.03411, 0.4975, 0.03411, 0.5068, 0.01399, 0.4975, 0.03411, 0.3339, 0.03407, 0.3339, 0.03407, 0.4975, 0.03411, 0.1765, 0.03407, 0.2236, 0.01399, 0.2236, 0.01399, 0.1765, 0.03407, 0.3339, 0.03407, 0.1765, 0.03407, 0.1765, 0.03407, 0.3339, 0.03407, 0.2689, -0.6335, -1.911, -0.6335, -2.631, -0.835, 0.9892, -0.835, -1.892, -0.5341, 0.2498, -0.5341, 0.8929, -0.3327, -2.535, -0.3327, 0.2498, -0.5341, 0.2689, -0.6335, 0.9892, -0.835, 0.8929, -0.3327, -2.6, -0.7951, -1.929, -0.6059, -1.929, -0.6059, -2.6, -0.7951, -1.892, -0.5341, -1.911, -0.6335, -1.911, -0.6335, -1.892, -0.5341, -1.911, -0.6335, 0.2689, -0.6335, 0.2689, -0.6335, -1.911, -0.6335, 0.2498, -0.5341, -1.892, -0.5341, -1.892, -0.5341, 0.2498, -0.5341, -1.892, -0.5341, -1.911, -0.6335, -1.911, -0.6335, -1.892, -0.5341, -1.911, -0.6335, 0.2689, -0.6335, 0.2689, -0.6335, -1.911, -0.6335, -1.911, -0.6335, 0.2689, -0.6335, 0.2689, -0.6335, -1.911, -0.6335, 0.2689, -0.6335, 0.2498, -0.5341, 0.2498, -0.5341, 0.2689, -0.6335, 0.2498, -0.5341, -1.892, -0.5341, -1.892, -0.5341, 0.2498, -0.5341, 0.2498, -0.5341, -1.892, -0.5341, -1.911, -0.6335, 0.2689, -0.6335, 0.2689, -0.6335, 0.2498, -0.5341, 0.2498, -0.5341, 0.2689, -0.6335, 0.2498, -0.5341, -1.892, -0.5341, -1.892, -0.5341, 0.2498, -0.5341, -1.892, -0.5341, -1.911, -0.6335, -1.911, -0.6335, -1.892, -0.5341, -2.6, -0.7951, -2.519, -0.3725, -2.535, -0.3327, -2.631, -0.835, -1.921, -0.5623, -1.929, -0.6059, -1.911, -0.6335, -1.892, -0.5341, -1.929, -0.6059, -2.6, -0.7951, -2.631, -0.835, -1.911, -0.6335, -2.519, -0.3725, -1.921, -0.5623, -1.892, -0.5341, -2.535, -0.3327, -1.929, -0.6059, -1.921, -0.5623, -2.519, -0.3725, -2.6, -0.7951, -2.519, -0.3725, -2.6, -0.7951, -2.6, -0.7951, -2.519, -0.3725, -1.921, -0.5623, -2.519, -0.3725, -2.519, -0.3725, -1.921, -0.5623, -1.929, -0.6059, -1.921, -0.5623, -1.921, -0.5623, -1.929, -0.6059])
me_cube.materials.append(mat_material)
me_cube.materials.append(mat_material_001)
me_cube.materials.append(mat_metal_pins)
me_cube.materials.append(mat_material_002)
me_cube.materials.append(mat_curcuit_board)
me_cube.materials.append(mat_material_003)
me_cube.use_remesh_preserve_volume = False
me_cube.use_remesh_preserve_attributes = False
me_cube.use_mirror_vertex_groups = False
me_cube.update()

# ---- objects
ob_cube_001 = bpy.data.objects.new('Cube.001', me_cube_001)
ob_cube = bpy.data.objects.new('Cube', me_cube)

# ---- transforms, parenting, visibility, modifiers, constraints
ob_cube_001.location = (0.06993, 0.0, 0.06467)
ob_cube_001.scale = (1.0, 0.6359, 0.07416)
ob_cube_001.lineart.crease_threshold = 0.0
ob_cube.location = (0.0, 0.0, 0.0)
ob_cube.scale = (0.8786, 0.6734, 0.1741)
ob_cube.lock_rotations_4d = False
ob_cube.empty_display_type = 'ARROWS'
ob_cube.lineart.crease_threshold = 0.0

# ---- collection membership
col_collection_1.objects.link(ob_cube_001)
col_collection_1.objects.link(ob_cube)

# ---- scene / render settings (as saved in the file)
scene.frame_start = 1; scene.frame_end = 50; scene.frame_set(42)
scene.render.engine = 'CYCLES'
scene.render.resolution_percentage = 25
scene.render.fps = 30
scene.render.dither_intensity = 0.0
scene.cycles.use_denoising = False
scene.cycles.samples = 100
scene.cycles.sampling_pattern = 'TABULATED_SOBOL'
scene.cycles.use_adaptive_sampling = False
scene.cycles.use_light_tree = False
scene.cycles.blur_glossy = 0.0
scene.cycles.sample_clamp_indirect = 0.0
scene.view_settings.view_transform = 'Standard'
bpy.context.view_layer.update()

# ---- added for rendering (the .blend has no active camera and no usable light): camera, sun
cam_auto = bpy.data.cameras.new('AutoCamera')
cam_auto.lens = 50.0
cam_auto.sensor_width = 36.0
cam_auto.clip_end = 1000.0
ob_auto_camera = bpy.data.objects.new('AutoCamera', cam_auto)
scene.collection.objects.link(ob_auto_camera)
ob_auto_camera.location = (2.33409, -2.68655, 1.79103)
ob_auto_camera.rotation_euler = (1.09748, -7.21219e-08, 0.694738)
scene.camera = ob_auto_camera
light_auto_sun = bpy.data.lights.new('AutoSun', 'SUN')
light_auto_sun.energy = 3.0
light_auto_sun.angle = 0.0523599
ob_auto_sun = bpy.data.objects.new('AutoSun', light_auto_sun)
scene.collection.objects.link(ob_auto_sun)
ob_auto_sun.rotation_euler = (0.872665, 0.174533, 0.523599)
bpy.context.view_layer.update()
